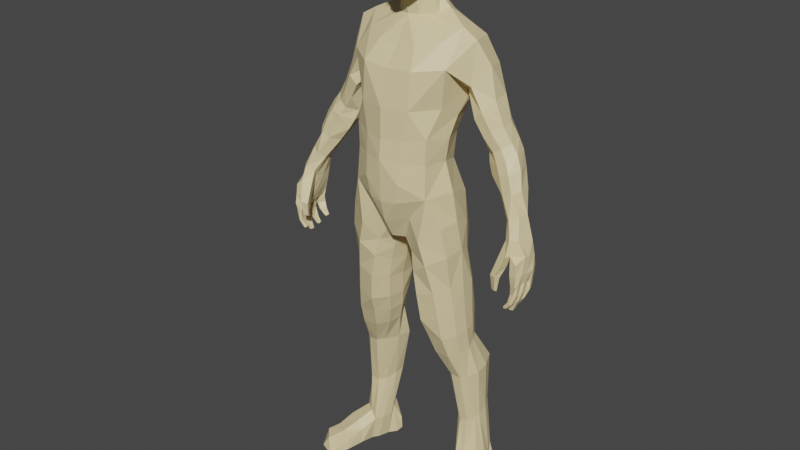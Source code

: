 # Source: human.blend  (saved by Blender 3.3.6; exported with 4.5.12 LTS)
import bpy
from mathutils import Matrix  # noqa: F401  (used for matrix-valued properties, if any)

bpy.ops.wm.read_factory_settings(use_empty=True)
scene = bpy.context.scene
scene.name = 'Scene'

# ---- collections
col_collection = bpy.data.collections.new('Collection'); scene.collection.children.link(col_collection)

# ---- materials (node trees are filled in below, after node groups)
mat_material_001 = bpy.data.materials.new('Material.001')
mat_material_001.use_transparent_shadow = False

# ---- material node trees
mat_material_001.use_nodes = True; mat_material_001.node_tree.nodes.clear()
_N = mat_material_001.node_tree.nodes; _L = mat_material_001.node_tree.links
n0 = _N.new('ShaderNodeBsdfPrincipled'); n0.name = 'Principled BSDF'; n0.location = (10, 300)
n0.distribution = 'GGX'
n0.subsurface_method = 'RANDOM_WALK_SKIN'
n0.inputs[0].default_value = (0.8, 0.6593, 0.3689, 1.0)
n0.inputs[3].default_value = 1.45
n0.inputs[27].default_value = (0.0, 0.0, 0.0, 1.0)
n0.inputs[28].default_value = 1.0
n1 = _N.new('ShaderNodeOutputMaterial'); n1.name = 'Material Output'; n1.location = (300, 300)
_L.new(n0.outputs[0], n1.inputs[0])
n1.is_active_output = True

# ---- world
world_world = bpy.data.worlds.new('World'); scene.world = world_world
world_world.use_nodes = True; world_world.node_tree.nodes.clear()
_N = world_world.node_tree.nodes; _L = world_world.node_tree.links
n0 = _N.new('ShaderNodeOutputWorld'); n0.name = 'World Output'; n0.location = (300, 300)
n1 = _N.new('ShaderNodeBackground'); n1.name = 'Background'; n1.location = (10, 300)
n1.inputs[0].default_value = (0.05088, 0.05088, 0.05088, 1.0)
_L.new(n1.outputs[0], n0.inputs[0])
n0.is_active_output = True
world_world.color = (0.05088, 0.05088, 0.05088)
world_world.use_sun_shadow = False
world_world.sun_shadow_jitter_overblur = 0.0

# ---- meshes
me_uploads_files_217051_man_6_foot_tall = bpy.data.meshes.new('uploads_files_217051_man+6+foot+tall')
me_uploads_files_217051_man_6_foot_tall.from_pydata([(0.005614, 131.0, 18.76), (0.005592, 121.8, 18.87), (0.007343, 102.3, 18.95), (0.001603, 89.31, 13.65), (0.005548, 95.1, -7.953), (0.004728, 121.6, -4.34), (0.005459, 129.4, -6.215), (0.003132, 153.5, -7.154), (0.004151, 158.4, -5.342), (0.002955, 167.2, -5.396), (0.002135, 172.3, -6.979), (0.001159, 179.1, -6.44), (0.008894, 180.6, 10.67), (0.005747, 162.9, 13.26), (0.006213, 159.3, 7.602), (0.005725, 155.0, 7.012), (0.004196, 144.9, -9.488), (0.005614, 141.7, 15.9), (0.001758, 182.8, 6.225), (-0.02021, 87.96, -6.712), (0.007697, 136.7, -8.376), (0.007653, 174.4, 13.26), (0.006057, 170.9, 13.89), (0.005681, 167.1, 14.11), (0.002223, 101.2, -6.725), (0.005548, 146.9, 11.84), (0.03844, 89.27, 0.01333), (0.00424, 95.49, 17.13), (0.006323, 109.3, 19.23), (0.006589, 113.3, -3.826), (8.905, 71.91, 13.32), (10.91, 56.79, 9.879), (8.064, 58.59, -3.011), (5.072, 70.21, -2.539), (18.65, 40.86, 3.334), (16.32, 57.35, 10.21), (20.32, 59.08, 2.782), (22.52, 42.42, -1.011), (9.552, 42.08, -6.104), (15.53, 41.16, 3.677), (20.22, 43.83, -10.04), (18.24, 59.79, -3.811), (13.59, 59.35, -5.383), (14.69, 43.32, -10.41), (20.63, 27.97, -9.287), (17.21, 26.14, -9.987), (22.12, 25.43, -2.949), (22.56, 10.18, -9.232), (18.66, 11.01, -9.306), (28.17, 1.412, 15.06), (25.3, 2.984, 10.17), (29.71, 2.226, 7.511), (31.43, 1.502, 11.22), (24.11, -1.705, 18.53), (21.31, -1.515, 13.1), (21.41, 1.879, 12.05), (22.99, 0.5052, 15.58), (32.33, -1.761, 11.83), (30.11, -1.652, 7.435), (25.42, -1.768, 11.23), (29.68, -1.783, 16.19), (18.0, 3.946, -10.57), (23.14, 4.493, -10.37), (17.52, 0.1759, -11.85), (22.79, -0.02595, -11.77), (2.58, 167.0, -4.892), (2.871, 158.7, -4.68), (2.901, 159.5, 6.46), (2.989, 163.7, 11.7), (4.657, 166.5, -3.162), (5.07, 159.4, -2.644), (5.266, 159.7, 2.221), (6.455, 165.8, 2.976), (3.671, 171.9, -5.898), (3.16, 167.6, 13.18), (3.084, 171.1, 13.38), (6.398, 171.6, -3.009), (7.478, 170.6, 4.158), (3.959, 178.7, -5.616), (3.144, 174.6, 12.45), (6.602, 177.2, -3.297), (6.847, 177.5, 5.6), (4.342, 181.5, 6.094), (27.19, 125.4, 3.672), (32.11, 118.4, 3.573), (29.36, 116.9, 3.851), (24.57, 123.6, 3.687), (25.28, 116.7, -3.897), (30.76, 108.8, -1.668), (32.91, 110.4, -3.02), (26.82, 118.7, -6.419), (29.27, 119.6, -7.093), (34.14, 110.4, -2.779), (36.9, 110.6, -1.056), (32.8, 120.2, -4.12), (35.62, 110.1, 5.464), (32.72, 109.1, 5.353), (25.39, 115.6, 1.507), (30.31, 108.2, 2.716), (35.45, 103.6, 0.2793), (35.49, 100.8, 2.657), (37.5, 104.5, 0.2469), (35.89, 104.4, -0.08417), (36.45, 103.4, 7.335), (38.98, 104.6, 5.867), (34.7, 101.9, 5.398), (37.61, 111.0, 3.253), (39.56, 104.6, 2.664), (34.19, 120.1, 0.8655), (3.547, 179.8, 10.09), (6.774, 170.6, 9.017), (5.981, 175.5, 8.935), (5.248, 165.7, 8.238), (4.318, 159.7, 4.383), (22.76, 123.6, -0.01108), (14.43, 73.8, 12.5), (14.51, 3.538, -7.984), (14.31, -0.906, -8.05), (16.43, 9.158, -5.956), (13.11, 25.85, -6.968), (10.8, 71.63, -5.808), (21.72, 128.6, 4.374), (24.22, 131.2, 4.663), (20.64, 130.1, -0.2397), (29.23, 127.3, 1.041), (26.26, 134.3, 1.02), (26.7, 127.1, -6.639), (29.08, 127.5, -3.07), (25.93, 134.9, -4.307), (5.098, 128.9, -7.031), (5.125, 120.9, -4.73), (16.4, 133.5, -2.294), (12.71, 128.7, -5.007), (15.12, 128.1, 3.033), (16.59, 133.8, -0.07915), (19.31, 129.7, -3.821), (21.66, 123.9, -4.587), (23.48, 125.8, -7.528), (19.87, 131.9, -7.34), (23.4, 133.9, -7.295), (12.06, 136.6, -8.542), (16.27, 135.7, -5.762), (5.366, 136.7, -9.477), (4.738, 168.1, 11.48), (5.163, 171.1, 12.05), (5.287, 173.6, 11.68), (19.79, 23.55, 0.5213), (17.3, 22.8, 0.8755), (19.41, 9.684, 1.619), (23.11, 9.448, -0.4661), (16.99, 7.47, 2.694), (21.97, -0.7946, -8.397), (25.89, -0.06707, -1.142), (27.03, 5.68, 3.026), (22.49, 6.289, 5.461), (19.22, -0.8289, 6.989), (18.43, -0.8986, 2.586), (19.63, 4.186, 6.842), (18.02, -0.9571, -9.062), (22.13, -1.204, 2.215), (28.01, -0.827, 3.217), (23.51, -1.363, 6.386), (14.03, -0.8385, -5.737), (35.65, 84.03, 13.01), (36.01, 93.85, 10.59), (38.99, 94.62, 11.91), (36.95, 84.18, 13.74), (36.75, 90.16, 9.77), (35.96, 83.47, 12.19), (37.25, 83.69, 12.83), (38.27, 90.57, 10.11), (40.61, 85.88, 0.5597), (40.11, 84.03, 0.8416), (41.2, 83.46, 0.8383), (41.64, 85.66, 0.6985), (41.62, 82.75, 11.24), (42.35, 85.83, 11.68), (42.82, 86.59, 10.44), (42.52, 82.97, 10.91), (36.56, 97.8, 8.372), (38.8, 99.09, 10.02), (39.99, 88.74, 10.91), (39.72, 94.56, 10.57), (41.92, 92.53, 11.06), (42.2, 88.76, 11.28), (40.57, 83.06, 10.99), (40.3, 85.43, 10.64), (40.77, 80.18, 11.57), (41.43, 79.98, 11.31), (41.61, 82.57, 9.356), (41.25, 79.84, 9.948), (41.62, 80.14, 10.33), (42.58, 82.71, 9.767), (41.2, 82.52, 9.22), (40.08, 80.31, 11.3), (40.41, 80.06, 9.724), (39.99, 78.23, 10.39), (39.69, 78.18, 11.3), (39.34, 78.21, 10.11), (38.76, 78.34, 9.96), (38.48, 78.38, 10.96), (38.89, 78.14, 11.47), (41.15, 81.83, 6.66), (41.33, 81.99, 8.282), (40.57, 79.79, 8.806), (40.05, 79.57, 7.306), (41.88, 80.2, 8.617), (41.99, 80.36, 7.035), (40.23, 76.66, 7.468), (40.28, 76.54, 8.513), (41.23, 79.99, 6.656), (39.26, 76.44, 7.377), (38.69, 76.62, 7.513), (38.72, 76.49, 8.59), (41.57, 80.05, 9.102), (39.49, 76.37, 8.636), (41.76, 82.36, 6.039), (41.84, 83.03, 3.544), (40.85, 79.39, 3.977), (41.58, 79.75, 4.43), (42.83, 83.18, 3.799), (43.3, 83.14, 5.227), (41.82, 79.87, 5.486), (39.95, 77.36, 4.234), (40.04, 77.33, 5.119), (39.16, 77.37, 4.068), (38.57, 77.56, 4.32), (39.71, 79.28, 4.253), (40.18, 79.31, 5.663), (38.62, 77.28, 5.323), (41.07, 79.21, 5.76), (39.34, 77.28, 5.451), (41.15, 82.22, 3.808), (39.48, 81.39, 1.107), (40.4, 81.27, 1.293), (40.73, 81.52, 2.322), (38.91, 79.4, 1.169), (39.28, 79.34, 2.156), (38.05, 79.33, 1.181), (37.58, 79.53, 1.453), (38.54, 81.58, 1.504), (39.93, 81.12, 2.855), (38.02, 79.17, 2.488), (40.45, 81.3, 2.856), (38.75, 79.33, 2.484), (39.45, 83.53, 1.041), (40.97, 83.0, 2.742), (41.81, 82.37, 5.535), (40.79, 82.33, 5.574), (39.95, 89.31, 0.0705), (41.84, 88.87, 0.7032), (42.98, 89.38, 9.259), (37.98, 98.8, 1.396), (38.51, 94.25, 0.4779), (41.03, 93.83, 0.7462), (39.77, 98.6, 1.284), (42.76, 94.18, 7.499), (40.67, 98.85, 8.199), (42.88, 93.52, 5.799), (42.16, 97.72, 3.405), (37.31, 95.52, 7.205), (38.41, 92.01, 8.808), (36.93, 97.13, 1.064), (36.96, 94.89, 4.1), (37.41, 93.85, 6.448), (42.26, 85.97, 2.145), (41.52, 83.73, 2.413), (41.42, 83.71, 2.866), (41.73, 84.53, 2.865), (42.35, 85.57, 2.704), (42.93, 85.72, 3.364), (42.66, 88.93, 2.263), (42.78, 86.46, 8.703), (41.96, 82.5, 8.634), (43.24, 89.24, 7.423), (42.99, 86.24, 7.461), (41.99, 86.33, 8.08), (42.66, 82.85, 6.669), (42.28, 84.81, 5.426), (43.13, 85.75, 4.729), (42.72, 85.8, 5.177), (42.89, 86.18, 5.88), (43.66, 89.18, 4.517), (42.63, 82.92, 8.1), (40.52, 84.8, 8.65), (41.04, 84.63, 8.484), (41.19, 86.08, 7.918), (41.49, 85.8, 8.145), (42.02, 84.86, 8.212), (41.9, 84.66, 5.905), (42.15, 85.2, 5.469), (40.84, 84.29, 6.261), (40.64, 84.71, 7.687), (41.11, 84.55, 5.417), (39.35, 86.74, 7.692), (39.39, 85.86, 1.388), (40.76, 84.51, 2.806), (38.99, 88.18, 1.009), (37.7, 92.37, 1.365), (41.71, 84.74, 2.951), (42.12, 84.65, 3.073), (41.21, 84.76, 3.12), (40.79, 84.31, 5.033), (41.05, 84.53, 2.993), (39.62, 86.23, 5.31), (39.38, 87.03, 2.949), (38.45, 88.96, 4.87), (38.09, 90.11, 6.126), (38.03, 90.74, 3.246), (38.26, 90.68, 7.995), (42.72, 93.06, 2.799), (6.796, 155.4, 1.78), (5.63, 155.0, 3.714), (7.586, 155.5, -4.381), (4.095, 154.1, -6.566), (3.112, 155.2, 6.062), (43.01, 91.57, 4.425), (14.12, 131.2, 9.43), (16.56, 135.6, 0.7443), (5.466, 145.4, -10.11), (18.14, 139.5, -8.02), (12.57, 145.9, -9.08), (20.51, 137.9, 4.782), (24.06, 143.6, 0.4739), (22.53, 142.8, -5.439), (8.141, 142.3, 15.94), (8.101, 131.0, 16.81), (15.93, 143.1, 10.46), (20.34, 150.4, 2.313), (18.07, 150.0, -5.197), (15.63, 153.1, 2.157), (12.68, 149.7, 7.941), (14.62, 152.6, -3.686), (10.87, 120.7, -2.277), (3.564, 76.87, -3.068), (7.591, 79.46, 13.27), (12.74, 83.15, 14.31), (8.952, 79.78, -5.719), (1.477, 84.66, -4.169), (2.962, 88.46, -8.049), (16.22, 73.39, -4.795), (2.834, 81.68, -3.376), (6.737, 85.18, -6.613), (3.698, 89.41, 12.07), (6.211, 85.55, 12.46), (4.357, 102.6, 18.18), (6.678, 97.08, 14.14), (10.7, 90.6, 15.15), (5.3, 112.6, -4.215), (6.189, 122.0, 17.37), (5.712, 109.0, 18.58), (14.22, 82.2, -4.757), (18.62, 87.11, 4.339), (16.4, 95.26, 11.8), (14.63, 121.9, 6.143), (12.42, 122.8, 13.99), (12.69, 104.7, 14.49), (10.86, 112.6, -1.034), (7.808, 95.38, -9.731), (13.0, 89.34, -6.567), (4.405, 101.1, -8.397), (16.45, 105.7, 6.377), (17.3, 96.39, 5.248), (13.81, 114.8, 6.63), (12.16, 114.9, 14.02), (6.232, 115.6, 17.62), (0.005703, 115.6, 19.5), (16.18, 93.64, -1.197), (13.48, 101.9, -3.742), (0.003309, 106.2, -4.717), (5.805, 105.9, -6.066), (17.97, 86.3, 10.7), (19.33, 75.93, 4.133), (17.07, 84.84, -0.5212), (20.42, 52.21, 1.498), (17.25, 49.99, 7.661), (12.13, 50.35, 7.615), (9.626, 52.97, -3.486), (14.47, 53.99, -5.865), (18.5, 54.31, -3.843), (19.88, 65.67, 3.395), (17.87, 64.47, -4.149), (12.79, 63.56, -5.522), (6.998, 63.11, -2.993), (9.853, 63.09, 12.38), (15.54, 64.51, 11.31), (31.89, 123.1, 0.6024), (29.82, 121.4, 2.779), (27.45, 119.8, 3.046), (24.33, 118.7, 0.435), (23.76, 119.8, -4.353), (25.28, 121.9, -6.95), (28.27, 122.7, -7.134), (31.21, 123.4, -3.991), (36.07, 116.3, 1.721), (33.94, 115.0, 4.632), (30.92, 113.9, 4.629), (26.99, 112.6, 2.328), (27.46, 113.6, -3.432), (29.29, 115.4, -5.508), (31.09, 115.8, -5.343), (34.5, 116.1, -3.171), (37.25, 88.8, 14.32), (35.25, 88.53, 13.4), (36.3, 87.24, 11.4), (37.76, 87.95, 12.49), (18.07, 75.23, 8.69), (18.84, 65.45, 7.588), (19.3, 58.32, 6.657), (19.52, 50.81, 4.672), (20.42, 41.39, 2.06), (21.53, 24.34, -1.616), (22.27, 27.02, -5.985), (22.25, 43.14, -5.456), (19.77, 53.42, -1.46), (19.94, 59.63, -0.7484), (19.69, 65.37, -0.5193), (19.02, 74.9, -0.7232), (-0.05372, 87.4, 8.76), (2.557, 85.97, 8.71), (3.543, 82.32, 8.764), (4.711, 77.46, 8.562), (5.698, 70.88, 8.541), (6.342, 62.9, 7.707), (7.325, 57.14, 6.065), (9.213, 50.88, 4.392), (13.29, 41.62, 1.91), (15.15, 23.61, -1.084), (15.28, 7.891, 0.2106), (16.99, -0.8456, 0.5877), (20.81, -0.6815, -1.111), (24.57, 0.2902, -3.959), (24.02, 9.54, -4.006), (0.09708, 87.56, 4.075), (1.82, 86.88, 3.89), (2.217, 81.23, 3.603), (3.236, 76.59, 3.331), (4.76, 70.37, 3.213), (5.294, 62.9, 2.335), (6.147, 57.7, 1.501), (7.945, 51.64, 0.6293), (10.52, 41.93, -1.888), (13.55, 24.94, -3.905), (14.52, 7.988, -2.425), (15.94, -0.7744, -2.706), (19.71, -1.159, -4.053), (23.01, -0.3162, -6.329), (23.34, 9.312, -7.028), (0.00373, 148.9, -8.931), (6.185, 148.0, 11.65), (10.74, 150.4, -7.189), (4.837, 149.5, -8.664), (8.55, 156.6, -1.183), (-0.000614, 182.5, 0.291), (4.096, 180.8, 0.3405), (7.277, 178.0, 1.864), (7.358, 171.0, -0.02756), (5.9, 165.9, -0.5797), (5.622, 159.5, -0.2293), (5.287, 162.4, 6.55), (3.358, 160.7, 10.67), (0.006456, 160.3, 12.44), (0.004329, 162.8, -4.857), (2.204, 162.8, -4.284), (4.32, 162.7, -2.536), (5.294, 162.5, -0.3591), (5.775, 162.6, 2.602), (-9.842, 63.09, 12.38), (-8.89, 71.91, 13.32), (-5.683, 70.88, 8.539), (-6.324, 62.9, 7.697), (-20.41, 41.4, 2.056), (-22.5, 42.43, -1.012), (-20.4, 52.22, 1.495), (-19.51, 50.82, 4.661), (-15.52, 41.16, 3.676), (-12.12, 50.35, 7.613), (-9.196, 50.88, 4.38), (-13.27, 41.62, 1.908), (-31.42, 1.501, 11.22), (-29.7, 2.223, 7.518), (-25.3, 2.986, 10.15), (-28.16, 1.407, 15.05), (-24.1, -1.711, 18.51), (-22.98, 0.5051, 15.58), (-21.41, 1.879, 12.05), (-21.28, -1.523, 13.07), (-30.16, -1.617, 7.481), (-32.31, -1.725, 11.85), (-29.67, -1.781, 16.19), (-25.38, -1.767, 11.22), (-23.12, 4.497, -10.35), (-22.78, -0.0322, -11.79), (-17.52, 0.1743, -11.86), (-17.99, 3.946, -10.57), (-2.194, 162.8, -4.282), (-2.862, 158.7, -4.656), (-2.887, 159.5, 6.488), (-3.358, 160.8, 10.74), (-3.664, 172.0, -5.799), (-2.581, 167.1, -4.649), (-3.191, 167.6, 13.38), (-3.065, 171.1, 13.49), (-3.949, 178.7, -5.49), (-3.115, 174.7, 12.76), (-6.573, 177.3, -3.0), (-7.277, 178.1, 1.958), (-7.366, 171.1, 0.04904), (-6.449, 171.6, -2.807), (-4.133, 180.9, 0.5844), (-29.83, 121.4, 2.847), (-27.51, 119.8, 3.23), (-29.38, 117.1, 4.273), (-32.24, 118.4, 3.953), (-27.43, 113.9, -2.921), (-29.24, 115.6, -5.015), (-33.06, 110.5, -2.689), (-30.86, 108.9, -1.286), (-31.27, 115.8, -5.03), (-34.54, 116.3, -2.686), (-36.9, 110.7, -0.7654), (-34.13, 110.5, -2.667), (-33.93, 115.0, 4.63), (-30.91, 114.0, 4.628), (-32.67, 109.1, 5.347), (-35.58, 110.1, 5.46), (-26.97, 112.6, 2.332), (-30.26, 108.2, 2.705), (-35.43, 103.6, 0.2923), (-35.36, 100.9, 2.608), (-37.49, 104.5, 0.2457), (-35.88, 104.4, -0.08536), (-36.2, 103.5, 7.211), (-38.82, 104.6, 5.801), (-34.49, 102.0, 5.292), (-39.5, 104.6, 2.64), (-37.58, 111.0, 3.259), (-36.06, 116.3, 1.727), (-3.533, 179.8, 10.09), (-4.333, 181.5, 6.093), (-7.465, 170.6, 4.158), (-6.834, 177.5, 5.6), (-5.968, 175.5, 8.934), (-6.76, 170.6, 9.016), (-24.32, 118.7, 0.436), (-25.39, 115.6, 1.514), (-15.53, 64.51, 11.3), (-14.42, 73.8, 12.5), (-18.64, 40.86, 3.331), (-17.25, 50.0, 7.645), (-14.5, 3.538, -7.983), (-14.31, -0.8989, -8.057), (-18.65, 11.01, -9.298), (-16.42, 9.161, -5.957), (-17.19, 26.16, -9.953), (-13.1, 25.85, -6.969), (-14.67, 43.32, -10.41), (-9.539, 42.08, -6.105), (-9.614, 52.97, -3.486), (-14.46, 54.01, -5.831), (-10.78, 71.65, -5.777), (-12.78, 63.56, -5.523), (-6.986, 63.11, -2.994), (-5.059, 70.21, -2.542), (-21.71, 128.6, 4.378), (-24.56, 123.6, 3.686), (-27.18, 125.4, 3.671), (-24.2, 131.2, 4.663), (-20.62, 130.1, -0.2451), (-22.74, 123.6, -0.0182), (-31.87, 123.1, 0.6011), (-34.17, 120.1, 0.8676), (-29.22, 127.3, 1.042), (-26.25, 134.3, 1.059), (-28.25, 122.7, -7.112), (-31.19, 123.4, -3.992), (-32.8, 120.2, -4.118), (-29.26, 119.6, -7.093), (-29.08, 127.5, -3.055), (-25.92, 134.9, -4.306), (-5.086, 128.9, -7.032), (-5.114, 120.9, -4.73), (-16.41, 133.5, -2.263), (-16.58, 133.8, -0.0865), (-15.11, 128.1, 3.032), (-12.7, 128.7, -5.006), (-19.29, 129.7, -3.822), (-21.65, 123.9, -4.588), (-23.74, 119.8, -4.353), (-25.27, 121.9, -6.951), (-26.8, 118.7, -6.415), (-25.27, 116.7, -3.898), (-23.47, 125.8, -7.529), (-19.86, 131.9, -7.342), (-26.69, 127.1, -6.636), (-23.39, 133.9, -7.297), (-12.05, 136.6, -8.541), (-16.26, 135.7, -5.748), (-5.353, 136.7, -9.477), (-2.977, 163.7, 11.7), (-5.235, 165.7, 8.237), (-5.152, 171.1, 12.05), (-4.726, 168.1, 11.48), (-5.274, 173.6, 11.68), (-17.29, 22.8, 0.8755), (-15.14, 23.6, -1.084), (-17.27, 7.405, 3.018), (-15.53, 7.842, 0.5291), (-19.53, -0.8175, 7.216), (-19.92, 4.161, 7.177), (-18.7, -0.9788, 2.968), (-24.88, 0.2365, -3.568), (-26.17, -0.09533, -0.8283), (-22.37, -1.259, 2.535), (-20.73, -0.1831, -0.1744), (-26.9, 6.076, 3.999), (-22.14, 6.712, 6.553), (-28.12, -0.53, 4.18), (-24.03, -1.765, 6.571), (-22.59, -1.085, -8.191), (-18.48, -1.216, -8.874), (-14.52, -1.221, -5.566), (-20.16, 23.5, 0.9693), (-19.74, 9.648, 2.009), (-17.24, -0.8618, 1.007), (-35.64, 84.03, 13.01), (-36.94, 84.18, 13.74), (-37.23, 88.8, 14.32), (-35.23, 88.53, 13.4), (-36.28, 87.24, 11.4), (-37.75, 87.95, 12.49), (-37.24, 83.69, 12.83), (-35.95, 83.47, 12.19), (-40.59, 85.88, 0.5597), (-41.63, 85.66, 0.6985), (-41.19, 83.46, 0.8383), (-40.1, 84.03, 0.8416), (-41.6, 82.75, 11.24), (-42.5, 82.97, 10.91), (-42.8, 86.59, 10.44), (-42.33, 85.83, 11.68), (-38.97, 94.62, 11.91), (-38.79, 99.09, 10.02), (-36.55, 97.8, 8.372), (-35.99, 93.85, 10.59), (-39.97, 88.74, 10.91), (-42.18, 88.76, 11.28), (-41.91, 92.53, 11.06), (-39.71, 94.56, 10.57), (-40.55, 83.06, 10.99), (-40.28, 85.43, 10.64), (-40.76, 80.18, 11.57), (-41.42, 79.98, 11.31), (-41.6, 82.57, 9.356), (-42.57, 82.71, 9.767), (-41.61, 80.14, 10.33), (-41.23, 79.84, 9.948), (-41.19, 82.52, 9.22), (-40.39, 80.06, 9.724), (-40.07, 80.31, 11.3), (-39.68, 78.18, 11.3), (-39.98, 78.23, 10.39), (-39.33, 78.21, 10.11), (-38.74, 78.34, 9.96), (-38.47, 78.38, 10.96), (-38.88, 78.14, 11.47), (-41.13, 81.83, 6.66), (-40.04, 79.57, 7.306), (-40.56, 79.79, 8.806), (-41.31, 81.99, 8.282), (-41.87, 80.2, 8.617), (-40.26, 76.54, 8.513), (-40.22, 76.66, 7.468), (-41.98, 80.36, 7.035), (-41.21, 79.99, 6.656), (-39.25, 76.44, 7.377), (-38.68, 76.62, 7.513), (-38.7, 76.49, 8.59), (-41.56, 80.05, 9.102), (-39.48, 76.37, 8.636), (-41.75, 82.36, 6.039), (-41.83, 83.03, 3.544), (-42.81, 83.18, 3.799), (-41.56, 79.75, 4.43), (-40.83, 79.39, 3.977), (-43.29, 83.14, 5.227), (-41.8, 79.87, 5.486), (-40.03, 77.33, 5.119), (-39.93, 77.36, 4.234), (-39.15, 77.37, 4.068), (-38.56, 77.56, 4.32), (-38.6, 77.28, 5.323), (-40.17, 79.31, 5.663), (-39.7, 79.28, 4.253), (-41.05, 79.21, 5.76), (-39.33, 77.28, 5.451), (-41.14, 82.22, 3.808), (-40.39, 81.27, 1.293), (-39.47, 81.39, 1.107), (-40.71, 81.52, 2.322), (-39.26, 79.34, 2.156), (-38.89, 79.4, 1.169), (-38.03, 79.33, 1.181), (-37.56, 79.53, 1.453), (-38.0, 79.17, 2.488), (-39.92, 81.12, 2.855), (-38.53, 81.58, 1.504), (-40.44, 81.3, 2.856), (-38.73, 79.33, 2.484), (-39.44, 83.53, 1.041), (-40.95, 83.0, 2.742), (-41.79, 82.37, 5.535), (-40.77, 82.33, 5.574), (-39.93, 89.31, 0.0705), (-41.83, 88.87, 0.7032), (-42.97, 89.38, 9.259), (-37.96, 98.8, 1.396), (-39.76, 98.6, 1.284), (-41.01, 93.83, 0.7462), (-38.49, 94.25, 0.4779), (-42.75, 94.18, 7.499), (-40.66, 98.85, 8.199), (-42.87, 93.52, 5.799), (-42.15, 97.72, 3.405), (-37.29, 95.52, 7.205), (-36.74, 90.16, 9.77), (-38.26, 90.57, 10.11), (-38.39, 92.01, 8.808), (-36.92, 97.13, 1.064), (-36.95, 94.89, 4.1), (-37.4, 93.85, 6.448), (-42.25, 85.97, 2.145), (-41.51, 83.73, 2.413), (-41.4, 83.71, 2.866), (-41.71, 84.53, 2.865), (-42.33, 85.57, 2.704), (-42.64, 88.93, 2.263), (-42.92, 85.72, 3.364), (-42.77, 86.46, 8.703), (-41.95, 82.5, 8.634), (-43.23, 89.24, 7.423), (-41.97, 86.33, 8.08), (-42.98, 86.24, 7.461), (-42.64, 82.85, 6.669), (-42.27, 84.81, 5.426), (-43.12, 85.75, 4.729), (-42.71, 85.8, 5.177), (-43.64, 89.18, 4.517), (-42.88, 86.18, 5.88), (-42.61, 82.92, 8.1), (-40.51, 84.8, 8.65), (-41.03, 84.63, 8.484), (-41.17, 86.08, 7.918), (-41.47, 85.8, 8.145), (-42.01, 84.86, 8.212), (-41.89, 84.66, 5.905), (-42.13, 85.2, 5.469), (-40.62, 84.71, 7.687), (-40.82, 84.29, 6.261), (-41.09, 84.55, 5.417), (-39.33, 86.74, 7.692), (-39.37, 85.86, 1.388), (-40.74, 84.51, 2.806), (-38.97, 88.18, 1.009), (-37.68, 92.37, 1.365), (-41.7, 84.74, 2.951), (-42.11, 84.65, 3.073), (-41.2, 84.76, 3.12), (-40.78, 84.31, 5.033), (-41.04, 84.53, 2.993), (-39.6, 86.23, 5.31), (-39.37, 87.03, 2.949), (-38.08, 90.11, 6.126), (-38.44, 88.96, 4.87), (-38.02, 90.74, 3.246), (-38.25, 90.68, 7.995), (-42.7, 93.06, 2.799), (-4.086, 154.1, -6.566), (-3.1, 155.2, 6.061), (-43.0, 91.57, 4.425), (-16.55, 135.6, 0.7372), (-14.11, 131.2, 9.428), (-5.458, 145.4, -10.11), (-4.83, 149.5, -8.663), (-12.56, 145.9, -9.079), (-18.13, 139.5, -8.02), (-20.5, 137.9, 4.78), (-24.04, 143.6, 0.4747), (-22.52, 142.8, -5.438), (-8.089, 131.0, 16.81), (-8.129, 142.3, 15.94), (-15.92, 143.1, 10.46), (-6.174, 148.0, 11.65), (-20.33, 150.4, 2.312), (-18.06, 150.0, -5.196), (-12.67, 149.7, 7.94), (-5.618, 155.0, 3.713), (-4.305, 159.7, 4.381), (-5.274, 162.4, 6.549), (-4.644, 166.5, -3.16), (-10.86, 120.7, -2.275), (-7.555, 79.47, 13.25), (-4.695, 77.46, 8.554), (-12.68, 83.15, 14.32), (-8.948, 79.78, -5.719), (-3.549, 76.87, -3.067), (-2.954, 88.45, -8.051), (-1.419, 84.71, -4.13), (-16.21, 73.39, -4.795), (-17.86, 64.47, -4.147), (-6.752, 85.18, -6.608), (-2.82, 81.68, -3.376), (-3.703, 89.4, 12.07), (-2.604, 85.88, 8.752), (-6.198, 85.55, 12.46), (-3.532, 82.3, 8.761), (-6.666, 97.08, 14.14), (-4.341, 102.6, 18.18), (-10.65, 90.6, 15.14), (-5.289, 112.6, -4.215), (-6.178, 122.0, 17.37), (-5.699, 109.0, 18.58), (-6.22, 115.6, 17.62), (-14.21, 82.2, -4.756), (-18.06, 75.23, 8.681), (-19.31, 75.93, 4.132), (-18.6, 87.12, 4.342), (-17.95, 86.39, 10.72), (-14.62, 121.9, 6.143), (-12.41, 122.8, 13.99), (-12.68, 104.7, 14.49), (-12.14, 114.9, 14.02), (-16.39, 95.26, 11.8), (-10.84, 112.6, -1.032), (-7.802, 95.38, -9.731), (-4.4, 101.1, -8.4), (-5.796, 105.9, -6.066), (-13.0, 89.34, -6.563), (-16.17, 93.64, -1.196), (-17.29, 96.39, 5.247), (-17.05, 84.84, -0.5198), (-13.8, 114.8, 6.63), (-16.44, 105.7, 6.377), (-13.46, 101.9, -3.741), (-18.84, 65.45, 7.579), (-19.87, 65.68, 3.385), (-19.68, 65.37, -0.5183), (-19.0, 74.9, -0.7221), (-20.31, 59.09, 2.776), (-19.31, 58.35, 6.617), (-16.34, 57.37, 10.18), (-10.91, 56.79, 9.882), (-7.308, 57.14, 6.054), (-8.051, 58.59, -3.011), (-13.58, 59.35, -5.384), (-18.23, 59.79, -3.81), (-18.48, 54.31, -3.841), (-19.76, 53.42, -1.459), (-19.93, 59.63, -0.7474), (-1.349, 84.4, 3.903), (-2.207, 81.2, 3.585), (-3.221, 76.59, 3.323), (-4.746, 70.37, 3.209), (-5.28, 62.9, 2.334), (-6.133, 57.7, 1.499), (-7.933, 51.63, 0.6271), (-10.51, 41.93, -1.89), (-13.54, 24.94, -3.905), (-14.51, 7.985, -2.422), (-15.93, -0.7747, -2.711), (-19.75, -1.168, -4.089), (-23.04, -0.3019, -6.343), (-23.08, 9.515, -0.5834), (-21.52, 24.35, -1.621), (-20.2, 43.83, -10.03), (-22.23, 43.14, -5.453), (-20.62, 27.97, -9.285), (-22.1, 25.44, -2.948), (-22.26, 27.03, -5.983), (-22.54, 10.18, -9.211), (-24.01, 9.543, -4.027), (-23.33, 9.331, -7.015), (-15.62, 153.1, 2.157), (-6.784, 155.4, 1.779), (-4.308, 162.7, -2.535), (-5.059, 159.4, -2.642), (-5.887, 165.9, -0.5793), (-6.441, 165.8, 2.976), (-5.281, 162.5, -0.3587), (-5.609, 159.5, -0.2289), (-5.253, 159.7, 2.22), (-5.762, 162.6, 2.601), (-8.538, 156.6, -1.183), (-7.574, 155.5, -4.38), (-14.61, 152.6, -3.685), (-10.73, 150.4, -7.189)], [], [(384, 30, 422, 423), (410, 37, 374, 409), (39, 376, 425, 426), (52, 51, 50, 49), (53, 56, 55, 54), (58, 57, 60, 59), (52, 57, 58, 51), (57, 52, 49, 60), (62, 64, 63, 61), (463, 66, 8, 462), (67, 460, 461, 14), (73, 65, 9, 10), (74, 75, 22, 23), (78, 73, 10, 11), (75, 79, 21, 22), (80, 455, 456, 76), (454, 78, 11, 453), (387, 388, 85, 84), (398, 399, 89, 88), (400, 401, 93, 92), (395, 396, 96, 95), (397, 398, 88, 98), (99, 100, 88, 89), (101, 102, 92, 93), (103, 104, 95, 96), (100, 105, 98, 88), (399, 400, 92, 89), (102, 99, 89, 92), (95, 104, 107, 106), (394, 395, 95, 106), (109, 82, 18, 12), (77, 81, 111, 110), (401, 394, 106, 93), (107, 101, 93, 106), (98, 105, 103, 96), (96, 396, 397, 98), (85, 388, 389, 97), (385, 115, 30, 384), (39, 34, 375, 376), (56, 49, 50, 55), (53, 60, 49, 56), (59, 60, 53, 54), (116, 61, 63, 117), (48, 61, 116, 118), (45, 48, 118, 119), (43, 45, 119, 38), (43, 38, 377, 378), (120, 382, 383, 33), (121, 86, 83, 122), (123, 114, 86, 121), (386, 387, 84, 108), (122, 83, 124, 125), (392, 393, 94, 91), (393, 386, 108, 94), (124, 127, 128, 125), (129, 130, 5, 6), (131, 134, 133, 132), (135, 136, 114, 123), (390, 391, 90, 87), (389, 390, 87, 97), (137, 136, 135, 138), (391, 392, 91, 90), (126, 137, 138, 139), (128, 127, 126, 139), (140, 141, 131, 132), (142, 129, 6, 20), (13, 68, 74, 23), (112, 110, 144, 143), (21, 79, 109, 12), (110, 111, 145, 144), (147, 39, 426, 427), (150, 147, 427, 428), (155, 157, 150, 156), (431, 152, 159, 430), (51, 153, 154, 50), (54, 55, 157, 155), (160, 58, 59, 161), (51, 58, 160, 153), (64, 151, 158, 63), (117, 162, 118, 116), (147, 146, 34, 39), (147, 150, 148, 146), (150, 157, 154, 148), (157, 55, 50, 154), (155, 161, 59, 54), (159, 156, 429, 430), (63, 158, 162, 117), (156, 150, 428, 429), (152, 160, 161, 159), (156, 159, 161, 155), (163, 166, 402, 403), (404, 405, 169, 168), (166, 169, 405, 402), (168, 163, 403, 404), (171, 174, 173, 172), (175, 178, 177, 176), (165, 180, 179, 164), (181, 184, 183, 182), (185, 175, 176, 186), (166, 163, 168, 169), (187, 188, 178, 175), (189, 192, 191, 190), (188, 191, 192, 178), (193, 195, 194, 185), (188, 197, 196, 191), (190, 191, 196, 198), (199, 200, 194, 195), (187, 201, 197, 188), (195, 190, 198, 199), (193, 189, 190, 195), (194, 187, 175, 185), (194, 200, 201, 187), (201, 200, 199, 198), (201, 198, 196, 197), (202, 205, 204, 203), (206, 209, 208, 207), (210, 207, 208, 211), (212, 213, 204, 205), (214, 215, 209, 206), (205, 210, 211, 212), (202, 216, 210, 205), (204, 213, 215, 214), (215, 213, 212, 211), (209, 215, 211, 208), (217, 220, 219, 218), (221, 222, 219, 220), (222, 224, 223, 219), (218, 219, 223, 225), (226, 229, 228, 227), (230, 231, 224, 222), (227, 218, 225, 226), (232, 217, 218, 227), (228, 229, 231, 230), (231, 229, 226, 225), (224, 231, 225, 223), (172, 173, 234, 233), (235, 237, 236, 234), (233, 234, 236, 238), (239, 242, 241, 240), (243, 244, 237, 235), (240, 233, 238, 239), (245, 172, 233, 240), (241, 242, 244, 243), (244, 242, 239, 238), (237, 244, 238, 236), (240, 241, 246, 245), (247, 230, 222, 221), (232, 227, 228, 248), (248, 228, 230, 247), (249, 250, 174, 171), (186, 176, 184, 181), (176, 177, 251, 184), (252, 255, 254, 253), (253, 254, 250, 249), (184, 251, 256, 183), (182, 257, 180, 165), (258, 259, 257, 256), (179, 260, 167, 164), (182, 165, 170, 261), (167, 260, 261, 170), (256, 257, 182, 183), (101, 107, 259, 255), (107, 104, 257, 259), (255, 252, 102, 101), (252, 262, 99, 102), (104, 103, 180, 257), (100, 99, 262, 263), (260, 100, 263, 264), (265, 266, 173, 174), (266, 235, 234, 173), (267, 243, 235, 266), (246, 241, 243, 267), (268, 267, 266, 265), (269, 265, 271, 270), (250, 271, 265, 174), (178, 192, 272, 177), (203, 204, 214, 273), (251, 177, 272, 274), (274, 272, 276, 275), (216, 277, 207, 210), (278, 247, 221, 279), (280, 279, 282, 281), (279, 221, 220, 270), (275, 283, 277, 281), (283, 206, 207, 277), (273, 214, 206, 283), (282, 274, 275, 281), (282, 279, 270, 271), (284, 193, 185, 186), (193, 284, 285, 189), (286, 287, 285, 284), (272, 285, 287, 276), (189, 285, 272, 192), (273, 283, 275, 288), (276, 287, 288, 275), (216, 289, 281, 277), (280, 290, 278, 279), (281, 289, 290, 280), (202, 203, 292, 291), (291, 289, 216, 202), (293, 290, 289, 291), (186, 181, 294, 284), (203, 273, 288, 292), (292, 288, 287, 286), (286, 284, 294, 292), (295, 171, 172, 245), (245, 246, 296, 295), (295, 297, 249, 171), (297, 298, 253, 249), (298, 262, 252, 253), (269, 299, 268, 265), (296, 246, 267, 268), (300, 270, 220, 217), (270, 300, 299, 269), (301, 300, 217, 232), (301, 232, 248, 302), (302, 248, 247, 278), (303, 299, 300, 301), (303, 296, 268, 299), (302, 278, 290, 293), (292, 294, 304, 291), (305, 296, 303, 301), (304, 302, 293, 291), (294, 307, 306, 304), (305, 301, 302, 304), (296, 305, 297, 295), (306, 307, 263, 308), (309, 181, 182, 261), (264, 309, 261, 260), (258, 256, 251, 274), (254, 310, 271, 250), (254, 255, 259, 310), (105, 179, 180, 103), (105, 100, 260, 179), (7, 8, 66, 314), (67, 14, 15, 315), (135, 131, 141, 138), (131, 135, 123, 134), (316, 310, 259, 258), (282, 271, 310, 316), (274, 282, 316, 258), (306, 308, 305, 304), (305, 308, 298, 297), (298, 308, 263, 262), (263, 307, 309, 264), (294, 181, 309, 307), (133, 134, 318, 317), (142, 20, 16, 319), (7, 314, 451, 448), (141, 140, 321, 320), (322, 122, 125, 323), (128, 324, 323, 125), (128, 139, 320, 324), (141, 320, 139, 138), (134, 123, 121, 318), (318, 121, 122, 322), (0, 326, 325, 17), (318, 322, 327, 317), (15, 25, 449, 315), (322, 323, 328, 327), (328, 323, 324, 329), (329, 324, 320, 321), (326, 317, 327, 325), (315, 449, 331, 312), (113, 67, 315, 312), (113, 459, 460, 67), (74, 68, 112, 143), (143, 144, 75, 74), (144, 145, 79, 75), (109, 79, 145, 111), (111, 81, 82, 109), (455, 80, 78, 454), (80, 76, 73, 78), (76, 69, 65, 73), (140, 142, 319, 321), (140, 132, 129, 142), (132, 333, 130, 129), (30, 335, 421, 422), (335, 30, 115, 336), (337, 120, 33, 334), (19, 339, 338, 26), (340, 381, 382, 120), (339, 342, 341, 338), (343, 3, 418, 419), (344, 343, 419, 420), (27, 346, 345, 2), (346, 343, 344, 347), (346, 27, 3, 343), (29, 5, 130, 348), (344, 335, 336, 347), (335, 344, 420, 421), (342, 337, 334, 341), (0, 1, 349, 326), (350, 28, 2, 345), (366, 28, 350, 365), (351, 340, 120, 337), (406, 372, 352, 371), (349, 1, 366, 365), (333, 132, 133, 354), (133, 317, 355, 354), (326, 349, 355, 317), (350, 356, 364, 365), (356, 350, 345, 346), (347, 353, 356, 346), (355, 349, 365, 364), (348, 130, 333, 357), (19, 4, 358, 339), (4, 24, 360, 358), (24, 369, 370, 360), (358, 359, 342, 339), (359, 351, 337, 342), (367, 362, 352, 373), (333, 354, 363, 357), (354, 355, 364, 363), (356, 361, 363, 364), (356, 353, 362, 361), (367, 368, 361, 362), (368, 367, 359, 358), (370, 368, 358, 360), (361, 368, 357, 363), (369, 29, 348, 370), (357, 368, 370, 348), (371, 353, 347, 336), (407, 380, 372, 406), (416, 417, 372, 380), (367, 373, 351, 359), (352, 362, 353, 371), (409, 374, 36, 408), (376, 375, 35, 31), (376, 31, 424, 425), (378, 377, 32, 42), (41, 379, 378, 42), (36, 374, 414, 415), (415, 416, 380, 36), (381, 41, 42, 382), (383, 382, 42, 32), (31, 384, 423, 424), (35, 385, 384, 31), (36, 380, 407, 408), (124, 83, 387, 386), (83, 86, 388, 387), (389, 388, 86, 114), (114, 136, 390, 389), (136, 137, 391, 390), (137, 126, 392, 391), (126, 127, 393, 392), (127, 124, 386, 393), (108, 84, 395, 394), (84, 85, 396, 395), (397, 396, 85, 97), (97, 87, 398, 397), (87, 90, 399, 398), (90, 91, 400, 399), (91, 94, 401, 400), (94, 108, 394, 401), (403, 402, 165, 164), (404, 403, 164, 167), (167, 170, 405, 404), (402, 405, 170, 165), (406, 371, 336, 115), (385, 407, 406, 115), (408, 407, 385, 35), (375, 409, 408, 35), (34, 410, 409, 375), (415, 414, 379, 41), (41, 381, 416, 415), (381, 340, 417, 416), (373, 417, 340, 351), (352, 372, 417, 373), (419, 418, 433, 434), (420, 419, 434, 435), (421, 420, 435, 436), (422, 421, 436, 437), (423, 422, 437, 438), (424, 423, 438, 439), (425, 424, 439, 440), (426, 425, 440, 441), (427, 426, 441, 442), (428, 427, 442, 443), (429, 428, 443, 444), (430, 429, 444, 445), (446, 431, 430, 445), (434, 433, 26, 338), (435, 434, 338, 341), (436, 435, 341, 334), (437, 436, 334, 33), (438, 437, 33, 383), (439, 438, 383, 32), (440, 439, 32, 377), (441, 440, 377, 38), (442, 441, 38, 119), (443, 442, 119, 118), (444, 443, 118, 162), (445, 444, 162, 158), (151, 446, 445, 158), (154, 153, 149, 148), (152, 149, 153, 160), (410, 34, 146, 411), (148, 149, 411, 146), (379, 40, 43, 378), (414, 374, 37, 413), (379, 414, 413, 40), (43, 40, 44, 45), (37, 46, 412, 413), (44, 47, 48, 45), (47, 62, 61, 48), (410, 411, 46, 37), (411, 149, 432, 46), (149, 152, 431, 432), (62, 47, 151, 64), (413, 412, 44, 40), (432, 431, 446, 447), (447, 446, 151, 47), (46, 432, 447, 412), (412, 447, 47, 44), (17, 325, 449, 25), (331, 449, 325, 327), (330, 331, 327, 328), (16, 448, 451, 319), (330, 311, 312, 331), (463, 464, 70, 66), (82, 454, 453, 18), (81, 455, 454, 82), (456, 455, 81, 77), (69, 76, 456, 457), (72, 77, 110, 112), (464, 465, 458, 70), (113, 71, 466, 459), (311, 71, 113, 312), (452, 313, 70, 458), (330, 332, 452, 311), (332, 450, 313, 452), (313, 314, 66, 70), (451, 314, 313, 450), (332, 330, 328, 329), (329, 321, 450, 332), (319, 451, 450, 321), (457, 456, 77, 72), (71, 458, 465, 466), (311, 452, 458, 71), (459, 112, 68, 460), (461, 460, 68, 13), (65, 463, 462, 9), (65, 69, 464, 463), (69, 457, 465, 464), (466, 465, 457, 72), (459, 466, 72, 112), (467, 470, 469, 468), (471, 474, 473, 472), (475, 478, 477, 476), (479, 482, 481, 480), (483, 486, 485, 484), (487, 490, 489, 488), (479, 480, 487, 488), (488, 489, 482, 479), (491, 494, 493, 492), (495, 462, 8, 496), (497, 14, 461, 498), (499, 10, 9, 500), (501, 23, 22, 502), (503, 11, 10, 499), (502, 22, 21, 504), (505, 508, 507, 506), (509, 453, 11, 503), (510, 513, 512, 511), (514, 517, 516, 515), (518, 521, 520, 519), (522, 525, 524, 523), (526, 527, 517, 514), (528, 516, 517, 529), (530, 520, 521, 531), (532, 524, 525, 533), (529, 517, 527, 534), (515, 516, 521, 518), (531, 521, 516, 528), (525, 536, 535, 533), (537, 536, 525, 522), (538, 12, 18, 539), (540, 543, 542, 541), (519, 520, 536, 537), (535, 536, 520, 530), (527, 524, 532, 534), (524, 527, 526, 523), (512, 545, 544, 511), (546, 467, 468, 547), (475, 476, 549, 548), (484, 485, 481, 482), (483, 484, 482, 489), (490, 486, 483, 489), (550, 551, 493, 494), (552, 553, 550, 494), (554, 555, 553, 552), (556, 557, 555, 554), (556, 559, 558, 557), (560, 563, 562, 561), (564, 567, 566, 565), (568, 564, 565, 569), (570, 571, 513, 510), (567, 573, 572, 566), (574, 577, 576, 575), (575, 576, 571, 570), (572, 573, 579, 578), (580, 6, 5, 581), (582, 585, 584, 583), (586, 568, 569, 587), (588, 591, 590, 589), (544, 545, 591, 588), (592, 593, 586, 587), (589, 590, 577, 574), (594, 595, 593, 592), (579, 595, 594, 578), (596, 585, 582, 597), (598, 20, 6, 580), (13, 23, 501, 599), (600, 602, 601, 543), (21, 12, 538, 504), (543, 601, 603, 542), (604, 605, 478, 475), (606, 607, 605, 604), (608, 610, 606, 609), (611, 614, 613, 612), (480, 481, 616, 615), (486, 608, 609, 485), (617, 618, 490, 487), (480, 615, 617, 487), (492, 493, 620, 619), (551, 550, 553, 621), (604, 475, 548, 622), (604, 622, 623, 606), (606, 623, 616, 609), (609, 616, 481, 485), (608, 486, 490, 618), (613, 614, 624, 610), (493, 551, 621, 620), (610, 624, 607, 606), (612, 613, 618, 617), (610, 608, 618, 613), (625, 628, 627, 626), (629, 632, 631, 630), (626, 627, 630, 631), (632, 629, 628, 625), (633, 636, 635, 634), (637, 640, 639, 638), (641, 644, 643, 642), (645, 648, 647, 646), (649, 650, 640, 637), (626, 631, 632, 625), (651, 637, 638, 652), (653, 656, 655, 654), (652, 638, 654, 655), (657, 649, 659, 658), (652, 655, 661, 660), (656, 662, 661, 655), (663, 658, 659, 664), (651, 652, 660, 665), (658, 663, 662, 656), (657, 658, 656, 653), (659, 649, 637, 651), (659, 651, 665, 664), (665, 662, 663, 664), (665, 660, 661, 662), (666, 669, 668, 667), (670, 673, 672, 671), (674, 675, 672, 673), (676, 667, 668, 677), (678, 670, 671, 679), (667, 676, 675, 674), (666, 667, 674, 680), (668, 678, 679, 677), (679, 675, 676, 677), (671, 672, 675, 679), (681, 684, 683, 682), (685, 682, 683, 686), (686, 683, 688, 687), (684, 689, 688, 683), (690, 693, 692, 691), (694, 686, 687, 695), (693, 690, 689, 684), (696, 693, 684, 681), (692, 694, 695, 691), (695, 689, 690, 691), (687, 688, 689, 695), (636, 698, 697, 635), (699, 697, 701, 700), (698, 702, 701, 697), (703, 706, 705, 704), (707, 699, 700, 708), (706, 703, 702, 698), (709, 706, 698, 636), (705, 707, 708, 704), (708, 702, 703, 704), (700, 701, 702, 708), (706, 709, 710, 705), (711, 685, 686, 694), (696, 712, 692, 693), (712, 711, 694, 692), (713, 633, 634, 714), (650, 645, 646, 640), (640, 646, 715, 639), (716, 719, 718, 717), (719, 713, 714, 718), (646, 647, 720, 715), (648, 641, 642, 721), (722, 720, 721, 723), (643, 644, 725, 724), (648, 727, 726, 641), (725, 726, 727, 724), (720, 647, 648, 721), (530, 717, 723, 535), (535, 723, 721, 533), (717, 530, 531, 716), (716, 531, 528, 728), (533, 721, 642, 532), (529, 729, 728, 528), (724, 730, 729, 529), (731, 634, 635, 732), (732, 635, 697, 699), (733, 732, 699, 707), (710, 733, 707, 705), (734, 731, 732, 733), (735, 737, 736, 731), (714, 634, 731, 736), (638, 639, 738, 654), (669, 739, 678, 668), (715, 740, 738, 639), (740, 742, 741, 738), (680, 674, 673, 743), (744, 745, 685, 711), (746, 748, 747, 745), (745, 737, 682, 685), (742, 748, 743, 749), (749, 743, 673, 670), (739, 749, 670, 678), (747, 748, 742, 740), (747, 736, 737, 745), (750, 650, 649, 657), (657, 653, 751, 750), (752, 750, 751, 753), (738, 741, 753, 751), (653, 654, 738, 751), (739, 754, 742, 749), (741, 742, 754, 753), (680, 743, 748, 755), (746, 745, 744, 756), (748, 746, 756, 755), (666, 758, 757, 669), (758, 666, 680, 755), (759, 758, 755, 756), (650, 750, 760, 645), (669, 757, 754, 739), (757, 752, 753, 754), (752, 757, 760, 750), (761, 709, 636, 633), (709, 761, 762, 710), (761, 633, 713, 763), (763, 713, 719, 764), (764, 719, 716, 728), (735, 731, 734, 765), (762, 734, 733, 710), (766, 681, 682, 737), (737, 735, 765, 766), (767, 696, 681, 766), (767, 768, 712, 696), (768, 744, 711, 712), (769, 767, 766, 765), (769, 765, 734, 762), (768, 759, 756, 744), (757, 758, 770, 760), (771, 767, 769, 762), (770, 758, 759, 768), (760, 770, 773, 772), (771, 770, 768, 767), (762, 761, 763, 771), (773, 774, 729, 772), (775, 727, 648, 645), (730, 724, 727, 775), (722, 740, 715, 720), (718, 714, 736, 776), (718, 776, 723, 717), (534, 532, 642, 643), (534, 643, 724, 529), (7, 777, 496, 8), (497, 778, 15, 14), (586, 593, 597, 582), (582, 583, 568, 586), (779, 722, 723, 776), (747, 779, 776, 736), (740, 722, 779, 747), (773, 770, 771, 774), (771, 763, 764, 774), (764, 728, 729, 774), (729, 730, 775, 772), (760, 772, 775, 645), (584, 781, 780, 583), (598, 782, 16, 20), (7, 448, 783, 777), (597, 785, 784, 596), (786, 787, 573, 567), (579, 573, 787, 788), (579, 788, 785, 595), (597, 593, 595, 785), (583, 780, 564, 568), (780, 786, 567, 564), (0, 17, 790, 789), (780, 781, 791, 786), (15, 778, 792, 25), (786, 791, 793, 787), (793, 794, 788, 787), (794, 784, 785, 788), (789, 790, 791, 781), (778, 796, 795, 792), (797, 796, 778, 497), (797, 497, 498, 798), (501, 602, 600, 599), (602, 501, 502, 601), (601, 502, 504, 603), (538, 542, 603, 504), (542, 538, 539, 541), (506, 509, 503, 505), (505, 503, 499, 508), (508, 499, 500, 799), (596, 784, 782, 598), (596, 598, 580, 585), (585, 580, 581, 800), (468, 469, 802, 801), (801, 803, 547, 468), (804, 805, 563, 560), (19, 26, 807, 806), (808, 560, 561, 809), (806, 807, 811, 810), (812, 813, 418, 3), (814, 815, 813, 812), (27, 2, 817, 816), (816, 818, 814, 812), (816, 812, 3, 27), (29, 819, 581, 5), (814, 818, 803, 801), (801, 802, 815, 814), (810, 811, 805, 804), (0, 789, 820, 1), (821, 817, 2, 28), (366, 822, 821, 28), (823, 804, 560, 808), (824, 827, 826, 825), (820, 822, 366, 1), (800, 828, 584, 585), (584, 828, 829, 781), (789, 781, 829, 820), (821, 822, 831, 830), (830, 816, 817, 821), (818, 816, 830, 832), (829, 831, 822, 820), (819, 833, 800, 581), (19, 806, 834, 4), (4, 834, 835, 24), (24, 835, 836, 369), (834, 806, 810, 837), (837, 810, 804, 823), (838, 840, 826, 839), (800, 833, 841, 828), (828, 841, 831, 829), (830, 831, 841, 842), (830, 842, 839, 832), (838, 839, 842, 843), (843, 834, 837, 838), (836, 835, 834, 843), (842, 841, 833, 843), (369, 836, 819, 29), (833, 819, 836, 843), (827, 803, 818, 832), (844, 824, 825, 845), (846, 845, 825, 847), (838, 837, 823, 840), (826, 827, 832, 839), (474, 849, 848, 473), (476, 851, 850, 549), (476, 477, 852, 851), (559, 854, 853, 558), (855, 854, 559, 856), (848, 858, 857, 473), (858, 848, 845, 846), (809, 561, 854, 855), (562, 853, 854, 561), (851, 852, 470, 467), (850, 851, 467, 546), (848, 849, 844, 845), (572, 570, 510, 566), (566, 510, 511, 565), (544, 569, 565, 511), (569, 544, 588, 587), (587, 588, 589, 592), (592, 589, 574, 594), (594, 574, 575, 578), (578, 575, 570, 572), (571, 537, 522, 513), (513, 522, 523, 512), (526, 545, 512, 523), (545, 526, 514, 591), (591, 514, 515, 590), (590, 515, 518, 577), (577, 518, 519, 576), (576, 519, 537, 571), (628, 644, 641, 627), (629, 725, 644, 628), (725, 629, 630, 726), (627, 641, 726, 630), (824, 547, 803, 827), (546, 547, 824, 844), (849, 850, 546, 844), (549, 850, 849, 474), (548, 549, 474, 471), (858, 855, 856, 857), (855, 858, 846, 809), (809, 846, 847, 808), (840, 823, 808, 847), (826, 840, 847, 825), (813, 859, 433, 418), (815, 860, 859, 813), (802, 861, 860, 815), (469, 862, 861, 802), (470, 863, 862, 469), (852, 864, 863, 470), (477, 865, 864, 852), (478, 866, 865, 477), (605, 867, 866, 478), (607, 868, 867, 605), (624, 869, 868, 607), (614, 870, 869, 624), (871, 870, 614, 611), (859, 807, 26, 433), (860, 811, 807, 859), (861, 805, 811, 860), (862, 563, 805, 861), (863, 562, 563, 862), (864, 853, 562, 863), (865, 558, 853, 864), (866, 557, 558, 865), (867, 555, 557, 866), (868, 553, 555, 867), (869, 621, 553, 868), (870, 620, 621, 869), (619, 620, 870, 871), (616, 623, 872, 615), (612, 617, 615, 872), (471, 873, 622, 548), (623, 622, 873, 872), (856, 559, 556, 874), (857, 875, 472, 473), (856, 874, 875, 857), (556, 554, 876, 874), (472, 875, 878, 877), (876, 554, 552, 879), (879, 552, 494, 491), (471, 472, 877, 873), (873, 877, 880, 872), (872, 880, 611, 612), (491, 492, 619, 879), (875, 874, 876, 878), (880, 881, 871, 611), (881, 879, 619, 871), (877, 878, 881, 880), (878, 876, 879, 881), (17, 25, 792, 790), (795, 791, 790, 792), (882, 793, 791, 795), (16, 782, 783, 448), (882, 795, 796, 883), (495, 496, 885, 884), (539, 18, 453, 509), (541, 539, 509, 506), (507, 540, 541, 506), (799, 886, 507, 508), (887, 600, 543, 540), (884, 885, 889, 888), (797, 798, 891, 890), (883, 796, 797, 890), (892, 889, 885, 893), (882, 883, 892, 894), (894, 892, 893, 895), (893, 885, 496, 777), (783, 895, 893, 777), (894, 794, 793, 882), (794, 894, 895, 784), (782, 784, 895, 783), (886, 887, 540, 507), (890, 891, 888, 889), (883, 890, 889, 892), (798, 498, 599, 600), (461, 13, 599, 498), (500, 9, 462, 495), (500, 495, 884, 799), (799, 884, 888, 886), (891, 887, 886, 888), (798, 600, 887, 891)])
me_uploads_files_217051_man_6_foot_tall.materials.append(mat_material_001)
me_uploads_files_217051_man_6_foot_tall.update()
arm_armature = bpy.data.armatures.new('Armature')  # bones are not reproduced

# ---- objects
ob_uploads_files_217051_man_6_foot_tall = bpy.data.objects.new('uploads_files_217051_man+6+foot+tall', me_uploads_files_217051_man_6_foot_tall)
ob_armature = bpy.data.objects.new('Armature', arm_armature)
ob_empty = bpy.data.objects.new('Empty', None)

# ---- transforms, parenting, visibility, modifiers, constraints
ob_uploads_files_217051_man_6_foot_tall.parent = ob_armature
ob_uploads_files_217051_man_6_foot_tall.matrix_parent_inverse = Matrix(((1.823, 0.0, 0.0, -0.0), (-0.0, -7.969e-08, 1.823, 98.1), (0.0, -1.823, -7.969e-08, -0.02841), (-0.0, 0.0, -0.0, 1.0)))
ob_uploads_files_217051_man_6_foot_tall.location = (0.0, 0.0, -52.44)
ob_uploads_files_217051_man_6_foot_tall.rotation_euler = (1.571, -0.0, 0.0)
ob_uploads_files_217051_man_6_foot_tall.scale = (0.5481, 0.5481, 0.5481)
_vg = ob_uploads_files_217051_man_6_foot_tall.vertex_groups.new(name='Lower Back')
for _i, _w in zip([0, 1, 2, 3, 4, 5, 6, 19, 24, 26, 27, 28, 29, 129, 130, 132, 133, 317, 326, 333, 334, 336, 337, 338, 339, 341, 342, 343, 344, 345, 346, 347, 348, 349, 350, 351, 352, 353, 354, 355, 356, 357, 358, 359, 360, 361, 362, 363, 364, 365, 366, 367, 368, 369, 370, 371, 373, 418, 419, 420, 433, 434, 435, 436, 580, 581, 584, 585, 781, 789, 800, 803, 804, 805, 806, 807, 810, 811, 812, 813, 814, 815, 816, 817, 818, 819, 820, 821, 822, 823, 826, 827, 828, 829, 830, 831, 832, 833, 834, 835, 836, 837, 838, 839, 840, 841, 842, 843, 859, 860, 861], [0.02277, 0.1189, 0.7557, 0.4457, 0.7579, 0.1699, 0.0519, 0.5037, 0.8456, 0.5188, 0.6942, 0.65, 0.7697, 0.05755, 0.1982, 0.05971, 0.07082, 0.03143, 0.02984, 0.2081, 0.05375, 0.0009518, 0.0663, 0.2951, 0.4919, 0.1524, 0.2129, 0.2668, 0.07021, 0.7379, 0.6098, 0.1248, 0.7586, 0.1232, 0.6508, 0.05225, 0.01268, 0.1388, 0.1758, 0.1432, 0.6646, 0.7032, 0.6666, 0.1989, 0.8032, 0.6332, 0.1672, 0.4733, 0.4349, 0.2932, 0.2792, 0.1725, 0.6833, 0.8735, 0.8366, 0.004079, 0.02456, 0.3293, 0.1762, 0.07037, 0.3586, 0.2543, 0.08771, 0.01366, 0.05741, 0.1979, 0.07052, 0.05948, 0.031, 0.02956, 0.2077, 0.001146, 0.06634, 0.0541, 0.4924, 0.297, 0.2125, 0.153, 0.2658, 0.1708, 0.06978, 0.07154, 0.6101, 0.7382, 0.1254, 0.7592, 0.123, 0.6512, 0.2931, 0.05236, 0.01319, 0.005413, 0.1754, 0.1429, 0.6657, 0.4352, 0.1394, 0.7041, 0.6671, 0.8036, 0.8372, 0.1991, 0.173, 0.168, 0.02499, 0.4737, 0.6344, 0.6843, 0.1853, 0.09227, 0.01597]): _vg.add([_i], _w, 'REPLACE')
_vg = ob_uploads_files_217051_man_6_foot_tall.vertex_groups.new(name='Back')
for _i, _w in zip([0, 1, 2, 5, 6, 7, 8, 15, 16, 17, 20, 24, 25, 27, 28, 29, 66, 70, 71, 129, 130, 131, 132, 133, 134, 140, 141, 142, 311, 312, 313, 314, 315, 317, 318, 319, 320, 321, 322, 325, 326, 327, 328, 329, 330, 331, 332, 333, 345, 346, 348, 349, 350, 354, 355, 356, 357, 360, 361, 362, 363, 364, 365, 366, 368, 369, 370, 448, 449, 450, 451, 452, 458, 462, 463, 464, 465, 495, 496, 580, 581, 582, 583, 584, 585, 596, 597, 598, 777, 778, 780, 781, 782, 783, 784, 785, 786, 789, 790, 791, 792, 793, 794, 795, 796, 800, 816, 817, 819, 820, 821, 822, 828, 829, 830, 831, 833, 835, 836, 839, 841, 842, 843, 882, 883, 884, 885, 888, 889, 890, 892, 893, 894, 895], [0.904, 0.845, 0.1077, 0.775, 0.8179, 0.4644, 0.1658, 0.01816, 0.6647, 0.8503, 0.7389, 0.01542, 0.7712, 0.03114, 0.2819, 0.1936, 0.1453, 0.1196, 0.03477, 0.7695, 0.7334, 0.1376, 0.596, 0.6295, 0.1309, 0.2859, 0.09923, 0.6467, 0.1149, 0.07212, 0.3562, 0.3465, 0.03782, 0.696, 0.1012, 0.5655, 0.05105, 0.1764, 0.01017, 0.7366, 0.8666, 0.2123, 0.0196, 0.05117, 0.08082, 0.1954, 0.107, 0.6853, 0.1121, 0.03679, 0.1919, 0.8323, 0.2689, 0.7023, 0.7821, 0.1305, 0.2218, 0.02262, 0.1292, 0.005708, 0.4588, 0.5127, 0.6638, 0.6817, 0.05224, 0.06412, 0.06776, 0.5976, 0.6443, 0.2209, 0.5106, 0.2865, 0.08852, 0.05598, 0.05348, 0.04486, 0.02438, 0.05343, 0.1446, 0.77, 0.734, 0.1359, 0.1296, 0.6305, 0.597, 0.2854, 0.09836, 0.647, 0.3467, 0.03623, 0.09998, 0.6969, 0.5656, 0.5107, 0.176, 0.05067, 0.009802, 0.8671, 0.7372, 0.212, 0.6452, 0.01961, 0.05107, 0.195, 0.07147, 0.6862, 0.03657, 0.112, 0.1916, 0.8327, 0.2688, 0.6641, 0.7033, 0.7828, 0.1303, 0.5129, 0.2214, 0.02242, 0.06755, 0.00572, 0.459, 0.1289, 0.05203, 0.08065, 0.1145, 0.04451, 0.1195, 0.02394, 0.08829, 0.03406, 0.2871, 0.3569, 0.1068, 0.2206]): _vg.add([_i], _w, 'REPLACE')
_vg = ob_uploads_files_217051_man_6_foot_tall.vertex_groups.new(name='neck')
for _i, _w in zip([7, 8, 9, 13, 14, 15, 16, 17, 25, 65, 66, 67, 68, 69, 70, 71, 72, 113, 311, 312, 313, 314, 315, 319, 321, 325, 327, 330, 331, 332, 448, 449, 450, 451, 452, 457, 458, 459, 460, 461, 462, 463, 464, 465, 466, 495, 496, 497, 498, 500, 599, 777, 778, 782, 783, 784, 790, 791, 792, 795, 796, 797, 798, 799, 882, 883, 884, 885, 886, 887, 888, 889, 890, 891, 892, 893, 894, 895], [0.2716, 0.477, 0.06137, 0.001807, 0.1399, 0.9048, 0.06417, 0.03083, 0.1266, 0.06256, 0.4795, 0.1419, 0.000987, 0.06525, 0.4395, 0.218, 0.02212, 0.1458, 0.5584, 0.6788, 0.2616, 0.3521, 0.8406, 0.06462, 0.01669, 0.03468, 0.006355, 0.08296, 0.1121, 0.07475, 0.1277, 0.1415, 0.08809, 0.1397, 0.3192, 0.05901, 0.397, 0.05137, 0.05237, 0.03875, 0.1815, 0.181, 0.175, 0.1567, 0.08885, 0.1813, 0.4803, 0.14, 0.05113, 0.06098, 0.0002948, 0.3523, 0.8435, 0.06454, 0.1396, 0.01643, 0.03448, 0.006224, 0.1414, 0.1121, 0.6816, 0.1443, 0.05069, 0.06496, 0.08297, 0.5605, 0.1749, 0.4406, 0.05866, 0.02117, 0.1564, 0.3978, 0.2172, 0.08804, 0.3198, 0.2618, 0.07466, 0.08793]): _vg.add([_i], _w, 'REPLACE')
_vg = ob_uploads_files_217051_man_6_foot_tall.vertex_groups.new(name='Face')
for _i, _w in zip([7, 8, 9, 10, 11, 12, 13, 14, 15, 18, 21, 22, 23, 65, 66, 67, 68, 69, 70, 71, 72, 73, 74, 75, 76, 77, 78, 79, 80, 81, 82, 109, 110, 111, 112, 113, 143, 144, 145, 311, 312, 313, 314, 315, 330, 332, 448, 450, 451, 452, 453, 454, 455, 456, 457, 458, 459, 460, 461, 462, 463, 464, 465, 466, 495, 496, 497, 498, 499, 500, 501, 502, 503, 504, 505, 506, 507, 508, 509, 538, 539, 540, 541, 542, 543, 599, 600, 601, 602, 603, 777, 778, 783, 796, 797, 798, 799, 882, 883, 884, 885, 886, 887, 888, 889, 890, 891, 892, 893, 894, 895], [0.104, 0.276, 0.9095, 0.9699, 0.99, 0.9989, 0.9715, 0.8485, 0.05143, 0.9997, 0.9965, 0.9932, 0.9863, 0.908, 0.2894, 0.8397, 0.9713, 0.9048, 0.354, 0.6952, 0.9502, 0.9687, 0.9866, 0.9932, 0.9718, 0.9848, 0.9899, 0.9965, 0.989, 0.9968, 0.9989, 0.9986, 0.9912, 0.9965, 0.9752, 0.8205, 0.9862, 0.9934, 0.9956, 0.1596, 0.1341, 0.1243, 0.1118, 0.08847, 0.004562, 0.01345, 0.04142, 0.02353, 0.04428, 0.1517, 0.9984, 0.9971, 0.9946, 0.9767, 0.9155, 0.438, 0.9359, 0.9422, 0.9523, 0.73, 0.7324, 0.7441, 0.7762, 0.8775, 0.7322, 0.2897, 0.8421, 0.9437, 0.9694, 0.9104, 0.987, 0.9933, 0.9902, 0.9965, 0.9896, 0.9948, 0.9773, 0.9728, 0.9973, 0.9986, 0.999, 0.9852, 0.9968, 0.9966, 0.9914, 0.9717, 0.9756, 0.9934, 0.9863, 0.9956, 0.1115, 0.08694, 0.044, 0.133, 0.8227, 0.9369, 0.9053, 0.004155, 0.1587, 0.7446, 0.3535, 0.9161, 0.9509, 0.777, 0.4378, 0.6967, 0.8788, 0.1511, 0.1238, 0.01303, 0.02311]): _vg.add([_i], _w, 'REPLACE')
_vg = ob_uploads_files_217051_man_6_foot_tall.vertex_groups.new(name='Left Upper Arm')
for _i, _w in zip([6, 7, 8, 16, 17, 20, 25, 66, 70, 71, 83, 84, 85, 86, 87, 90, 91, 94, 97, 108, 114, 121, 122, 123, 124, 125, 126, 127, 128, 129, 130, 131, 132, 133, 134, 135, 136, 137, 138, 139, 140, 141, 142, 311, 312, 313, 314, 315, 317, 318, 319, 320, 321, 322, 323, 324, 325, 326, 327, 328, 329, 330, 331, 332, 333, 354, 355, 386, 387, 388, 389, 390, 391, 392, 393, 398, 399, 400, 448, 449, 450, 451, 452, 458, 464, 465, 580, 598, 777, 782, 783], [0.06026, 0.07927, 0.03083, 0.1211, 0.04615, 0.1085, 0.03913, 0.06367, 0.07645, 0.03456, 0.8538, 0.03495, 0.03649, 0.8303, 0.1721, 0.2533, 0.2381, 0.1643, 0.07052, 0.06336, 0.9002, 0.963, 0.976, 0.9805, 0.9129, 0.991, 0.9656, 0.9636, 0.9944, 0.1344, 0.04192, 0.8428, 0.3263, 0.2883, 0.8513, 0.9713, 0.9358, 0.9566, 0.9705, 0.9842, 0.668, 0.8848, 0.2606, 0.1636, 0.1126, 0.2415, 0.1504, 0.0002133, 0.2502, 0.8865, 0.2897, 0.935, 0.7597, 0.9635, 0.9845, 0.9784, 0.1918, 0.0715, 0.7451, 0.9352, 0.9104, 0.8059, 0.6632, 0.7803, 0.08603, 0.1032, 0.05697, 0.2591, 0.1832, 0.1755, 0.2163, 0.7124, 0.814, 0.7959, 0.774, 0.02735, 0.05771, 0.04532, 0.1128, 0.1812, 0.6357, 0.2499, 0.2351, 0.07149, 0.004435, 0.003003, 0.007085, 0.0479, 0.02605, 0.05191, 0.04959]): _vg.add([_i], _w, 'REPLACE')
_vg = ob_uploads_files_217051_man_6_foot_tall.vertex_groups.new(name='Left Lower Arm')
for _i, _w in zip([83, 84, 85, 86, 87, 88, 89, 90, 91, 92, 93, 94, 95, 96, 97, 98, 99, 100, 101, 102, 103, 104, 105, 106, 107, 108, 114, 121, 124, 126, 127, 136, 137, 165, 179, 180, 182, 183, 249, 250, 251, 252, 253, 254, 255, 256, 257, 258, 259, 260, 261, 262, 263, 264, 271, 274, 282, 297, 298, 306, 307, 308, 309, 310, 316, 386, 387, 388, 389, 390, 391, 392, 393, 394, 395, 396, 397, 398, 399, 400, 401], [0.1454, 0.9574, 0.9566, 0.1688, 0.8277, 0.9968, 0.9937, 0.7465, 0.7618, 0.9957, 0.9986, 0.8357, 0.9973, 0.9963, 0.9294, 0.9961, 0.9971, 0.976, 0.9978, 0.9996, 0.9673, 0.9853, 0.959, 0.9985, 0.9927, 0.9366, 0.0984, 0.0113, 0.08662, 0.01611, 0.02212, 0.0614, 0.02985, 0.01757, 0.3142, 0.6751, 0.05744, 0.07499, 0.1082, 0.05795, 0.0002518, 0.9387, 0.522, 0.3923, 0.9123, 0.2091, 0.8099, 0.2285, 0.85, 0.2011, 0.04646, 0.8421, 0.5634, 0.2821, 0.05183, 0.0169, 0.02488, 0.05752, 0.3609, 0.06443, 0.09523, 0.2205, 0.03354, 0.2881, 0.1321, 0.7408, 0.8166, 0.8243, 0.7834, 0.2871, 0.1852, 0.2037, 0.2259, 0.9895, 0.9915, 0.989, 0.9799, 0.9614, 0.9423, 0.9524, 0.9755]): _vg.add([_i], _w, 'REPLACE')
_vg = ob_uploads_files_217051_man_6_foot_tall.vertex_groups.new(name='Bone.009')
for _i, _w in zip([175, 176, 177, 178, 181, 182, 183, 184, 185, 186, 189, 192, 193, 251, 256, 258, 260, 261, 264, 272, 274, 275, 276, 282, 284, 285, 286, 287, 288, 292, 294, 304, 306, 307, 308, 309, 310, 316], [0.1766, 0.9167, 0.9203, 0.4627, 0.8219, 0.0224, 0.3799, 0.8658, 0.7723, 0.9411, 0.1392, 0.4555, 0.1265, 0.7091, 0.0988, 0.06726, 0.007219, 0.1217, 0.08548, 0.8131, 0.2942, 0.1018, 0.3661, 0.06855, 0.7456, 0.7273, 0.4905, 0.424, 0.07604, 0.1357, 0.1789, 0.02807, 0.08075, 0.1388, 0.03099, 0.2721, 0.02516, 0.0676]): _vg.add([_i], _w, 'REPLACE')
_vg = ob_uploads_files_217051_man_6_foot_tall.vertex_groups.new(name='Bone.010')
for _i, _w in zip([175, 176, 178, 185, 187, 188, 189, 190, 191, 192, 193, 194, 195, 196, 284, 285, 287], [0.8023, 0.06549, 0.5349, 0.1935, 0.454, 0.5173, 0.8403, 0.5036, 0.7964, 0.5399, 0.8293, 0.08248, 0.1196, 0.01019, 0.04957, 0.1183, 0.01175]): _vg.add([_i], _w, 'REPLACE')
_vg = ob_uploads_files_217051_man_6_foot_tall.vertex_groups.new(name='Bone.013')
for _i, _w in zip([185, 187, 188, 190, 191, 193, 194, 195, 196, 197, 198, 199, 200, 201], [0.009315, 0.5452, 0.4793, 0.4919, 0.188, 0.02107, 0.9029, 0.874, 0.9698, 0.9769, 1.002, 0.9976, 0.9995, 1.007]): _vg.add([_i], _w, 'REPLACE')
_vg = ob_uploads_files_217051_man_6_foot_tall.vertex_groups.new(name='Bone.011')
for _i, _w in zip([103, 105, 164, 165, 167, 170, 179, 180, 181, 182, 183, 184, 249, 250, 251, 252, 253, 254, 255, 256, 257, 258, 259, 260, 261, 262, 263, 264, 271, 274, 282, 294, 297, 298, 306, 307, 308, 309, 310, 316, 402, 403, 404, 405], [0.01132, 0.02792, 0.9716, 0.9473, 0.8674, 0.8926, 0.663, 0.3066, 0.07756, 0.8891, 0.4688, 0.0557, 0.05272, 0.05156, 0.07872, 0.02342, 0.1597, 0.2607, 0.04462, 0.5402, 0.1613, 0.4467, 0.0917, 0.7161, 0.7008, 0.07133, 0.2742, 0.4959, 0.06347, 0.07949, 0.09156, 0.02544, 0.02244, 0.1511, 0.1225, 0.2341, 0.1332, 0.4359, 0.2875, 0.28, 0.4515, 0.06264, 0.05223, 0.07116]): _vg.add([_i], _w, 'REPLACE')
_vg = ob_uploads_files_217051_man_6_foot_tall.vertex_groups.new(name='Bone.012')
for _i, _w in zip([163, 166, 167, 168, 169, 170, 261, 402, 403, 404, 405], [1.0, 0.9934, 0.1177, 1.0, 0.9978, 0.07294, 0.0003319, 0.5478, 0.9371, 0.947, 0.9278]): _vg.add([_i], _w, 'REPLACE')
_vg = ob_uploads_files_217051_man_6_foot_tall.vertex_groups.new(name='Bone.017')
for _i, _w in zip([174, 217, 220, 221, 232, 246, 247, 248, 249, 250, 251, 253, 254, 256, 258, 262, 263, 265, 266, 267, 268, 269, 270, 271, 274, 278, 279, 280, 281, 282, 289, 290, 291, 293, 296, 297, 298, 299, 300, 301, 302, 303, 304, 305, 306, 307, 308, 310, 316], [0.04747, 0.1228, 0.4808, 0.4789, 0.01306, 0.007674, 0.06567, 0.04028, 0.1083, 0.2013, 0.02571, 0.1106, 0.1228, 0.07471, 0.1393, 0.003408, 0.036, 0.3108, 0.04053, 0.05345, 0.346, 0.5974, 0.9189, 0.4827, 0.1197, 0.7697, 0.8908, 0.6824, 0.1735, 0.5334, 0.1608, 0.5361, 0.07154, 0.3868, 0.1609, 0.06331, 0.1538, 0.5079, 0.7249, 0.5797, 0.6021, 0.3678, 0.1081, 0.07632, 0.08195, 0.04219, 0.1529, 0.2088, 0.3213]): _vg.add([_i], _w, 'REPLACE')
_vg = ob_uploads_files_217051_man_6_foot_tall.vertex_groups.new(name='Bone.018')
for _i, _w in zip([217, 218, 219, 220, 221, 222, 227, 228, 230, 232, 247, 248, 268, 278, 290, 293, 299, 300, 301, 302, 303], [0.8779, 0.2185, 0.8477, 0.515, 0.5134, 0.8068, 0.006584, 0.05741, 0.2454, 0.9078, 0.9226, 0.8977, 0.02688, 0.07183, 0.0205, 0.07483, 0.06131, 0.09819, 0.06732, 0.1345, 0.03536]): _vg.add([_i], _w, 'REPLACE')
_vg = ob_uploads_files_217051_man_6_foot_tall.vertex_groups.new(name='Bone.019')
for _i, _w in zip([218, 219, 222, 223, 224, 225, 226, 227, 228, 229, 230, 231, 232, 248], [0.7844, 0.1476, 0.1874, 1.001, 1.001, 1.004, 1.0, 0.9717, 0.9413, 1.003, 0.7538, 1.004, 0.05291, 0.03984]): _vg.add([_i], _w, 'REPLACE')
_vg = ob_uploads_files_217051_man_6_foot_tall.vertex_groups.new(name='Bone.020')
for _i, _w in zip([171, 172, 173, 174, 235, 245, 246, 249, 250, 253, 254, 258, 262, 263, 264, 265, 266, 267, 268, 269, 270, 271, 282, 293, 294, 295, 296, 297, 298, 299, 300, 301, 302, 303, 304, 305, 306, 307, 308, 309, 310, 316], [0.9684, 0.7983, 0.5163, 0.9133, 0.00258, 0.2281, 0.2152, 0.6729, 0.6386, 0.1322, 0.1564, 0.02446, 0.02097, 0.05898, 0.02351, 0.6412, 0.471, 0.4259, 0.4295, 0.3499, 0.0529, 0.319, 0.09608, 0.007212, 0.006486, 0.9214, 0.6904, 0.7643, 0.2194, 0.319, 0.1316, 0.2628, 0.03589, 0.4757, 0.13, 0.691, 0.2015, 0.1068, 0.236, 0.02902, 0.1109, 0.08161]): _vg.add([_i], _w, 'REPLACE')
_vg = ob_uploads_files_217051_man_6_foot_tall.vertex_groups.new(name='Bone.021')
for _i, _w in zip([172, 173, 174, 233, 234, 235, 237, 240, 241, 243, 245, 246, 266, 267, 268, 269, 295, 296, 299, 300, 301, 303], [0.1895, 0.4669, 0.009173, 0.09868, 0.4827, 0.7524, 0.01728, 0.05524, 0.186, 0.4753, 0.6682, 0.6305, 0.4768, 0.519, 0.1745, 0.002105, 0.00422, 0.1048, 0.09704, 0.02541, 0.04723, 0.08626]): _vg.add([_i], _w, 'REPLACE')
_vg = ob_uploads_files_217051_man_6_foot_tall.vertex_groups.new(name='Bone.022')
for _i, _w in zip([233, 234, 235, 236, 237, 238, 239, 240, 241, 242, 243, 244, 245, 246], [0.8987, 0.5077, 0.2182, 0.9937, 0.9656, 0.9992, 0.9987, 0.9346, 0.8096, 1.006, 0.5213, 0.998, 0.09436, 0.1202]): _vg.add([_i], _w, 'REPLACE')
_vg = ob_uploads_files_217051_man_6_foot_tall.vertex_groups.new(name='Bone.023')
for _i, _w in zip([177, 181, 183, 184, 186, 202, 216, 249, 250, 251, 253, 254, 256, 258, 261, 263, 264, 271, 272, 273, 274, 275, 276, 277, 278, 279, 280, 281, 282, 283, 284, 285, 286, 287, 288, 289, 290, 291, 292, 293, 294, 297, 298, 301, 302, 304, 305, 306, 307, 308, 309, 310, 316], [0.03732, 0.07173, 0.0302, 0.05311, 0.0111, 0.03513, 0.1654, 0.04423, 0.01994, 0.1424, 0.05777, 0.04433, 0.05684, 0.0806, 0.07405, 0.02986, 0.06563, 0.0569, 0.1676, 0.07282, 0.4498, 0.8702, 0.5902, 0.4492, 0.1346, 0.07798, 0.2913, 0.8102, 0.1726, 0.1098, 0.1838, 0.1385, 0.4478, 0.5026, 0.7679, 0.6698, 0.3704, 0.7967, 0.7837, 0.4475, 0.7103, 0.0663, 0.091, 0.02106, 0.1856, 0.6578, 0.1523, 0.4337, 0.3638, 0.2079, 0.1707, 0.06626, 0.117]): _vg.add([_i], _w, 'REPLACE')
_vg = ob_uploads_files_217051_man_6_foot_tall.vertex_groups.new(name='Bone.024')
for _i, _w in zip([202, 203, 204, 205, 206, 207, 210, 214, 216, 273, 277, 283, 286, 287, 288, 289, 290, 291, 292, 293], [0.8869, 0.9368, 0.07042, 0.02366, 0.4762, 0.8114, 0.246, 0.2358, 0.8166, 0.898, 0.5432, 0.8781, 0.008044, 0.01537, 0.1407, 0.141, 0.04115, 0.08154, 0.05009, 0.03289]): _vg.add([_i], _w, 'REPLACE')
_vg = ob_uploads_files_217051_man_6_foot_tall.vertex_groups.new(name='Bone.025')
for _i, _w in zip([202, 203, 204, 205, 206, 207, 208, 209, 210, 211, 212, 213, 214, 215], [0.06544, 0.03368, 0.929, 0.9626, 0.5213, 0.1775, 0.9953, 0.9915, 0.7516, 1.006, 1.001, 1.001, 0.7637, 1.004]): _vg.add([_i], _w, 'REPLACE')
_vg = ob_uploads_files_217051_man_6_foot_tall.vertex_groups.new(name='Right Upper Arm')
for _i, _w in zip([6, 7, 8, 16, 17, 20, 25, 129, 142, 314, 319, 448, 451, 496, 510, 511, 512, 513, 514, 515, 518, 544, 545, 564, 565, 566, 567, 568, 569, 570, 571, 572, 573, 574, 575, 576, 577, 578, 579, 580, 581, 582, 583, 584, 585, 586, 587, 588, 589, 590, 591, 592, 593, 594, 595, 596, 597, 598, 777, 780, 781, 782, 783, 784, 785, 786, 787, 788, 789, 790, 791, 792, 793, 794, 795, 796, 800, 828, 829, 882, 883, 884, 885, 888, 889, 890, 892, 893, 894, 895], [0.06019, 0.07931, 0.03066, 0.1211, 0.04597, 0.1084, 0.03892, 0.007108, 0.04798, 0.02611, 0.05199, 0.1129, 0.04975, 0.06333, 0.1851, 0.1781, 0.04658, 0.0384, 0.02227, 0.05531, 0.03412, 0.2159, 0.07022, 0.9631, 0.8291, 0.8526, 0.976, 0.981, 0.9008, 0.2596, 0.065, 0.9122, 0.9909, 0.7972, 0.7724, 0.1676, 0.2385, 0.9627, 0.9943, 0.1341, 0.04149, 0.8449, 0.8528, 0.2878, 0.3257, 0.972, 0.9366, 0.7146, 0.8151, 0.2541, 0.1748, 0.957, 0.971, 0.9656, 0.9843, 0.6687, 0.8859, 0.2605, 0.1502, 0.888, 0.2496, 0.2898, 0.25, 0.7605, 0.9355, 0.9637, 0.9844, 0.9785, 0.0712, 0.1914, 0.7456, 0.1807, 0.9352, 0.9106, 0.6638, 0.1117, 0.08564, 0.1028, 0.05666, 0.8063, 0.1628, 0.00402, 0.07611, 0.002481, 0.07104, 0.03362, 0.2346, 0.2412, 0.7808, 0.6364]): _vg.add([_i], _w, 'REPLACE')
_vg = ob_uploads_files_217051_man_6_foot_tall.vertex_groups.new(name='Right Lower Arm')
for _i, _w in zip([510, 511, 512, 513, 514, 515, 516, 517, 518, 519, 520, 521, 522, 523, 524, 525, 526, 527, 528, 529, 530, 531, 532, 533, 534, 535, 536, 537, 544, 545, 564, 565, 566, 569, 570, 571, 572, 574, 575, 576, 577, 578, 587, 588, 589, 590, 591, 592, 594, 641, 642, 643, 647, 648, 713, 714, 715, 716, 717, 718, 719, 720, 721, 722, 723, 724, 727, 728, 729, 730, 736, 740, 747, 763, 764, 772, 773, 774, 775, 776, 779], [0.8148, 0.8217, 0.9516, 0.9557, 0.9639, 0.9447, 0.995, 0.9975, 0.958, 0.9761, 0.9985, 0.9963, 0.991, 0.9882, 0.9963, 0.9973, 0.9801, 0.9961, 0.9972, 0.9755, 0.9978, 0.9997, 0.9689, 0.9855, 0.9601, 0.9926, 0.9986, 0.9904, 0.7839, 0.9297, 0.01142, 0.17, 0.1465, 0.09781, 0.7403, 0.9349, 0.08735, 0.2024, 0.2275, 0.8323, 0.7614, 0.02394, 0.06063, 0.2849, 0.1841, 0.7457, 0.8251, 0.02919, 0.01608, 0.01908, 0.6737, 0.3163, 0.07569, 0.05885, 0.1081, 0.0579, 0.00058, 0.9384, 0.9117, 0.3922, 0.5218, 0.2098, 0.8087, 0.2289, 0.8486, 0.2044, 0.04838, 0.8415, 0.5642, 0.2837, 0.05166, 0.01704, 0.02485, 0.0574, 0.3608, 0.09545, 0.06438, 0.2205, 0.03474, 0.288, 0.1322]): _vg.add([_i], _w, 'REPLACE')
_vg = ob_uploads_files_217051_man_6_foot_tall.vertex_groups.new(name='Bone.026')
for _i, _w in zip([637, 638, 639, 640, 645, 646, 647, 648, 649, 650, 653, 654, 657, 715, 720, 722, 724, 727, 730, 738, 740, 741, 742, 747, 750, 751, 752, 753, 754, 757, 760, 770, 772, 773, 774, 775, 776, 779], [0.178, 0.4607, 0.9176, 0.9157, 0.8231, 0.8652, 0.3803, 0.02435, 0.781, 0.9436, 0.1381, 0.453, 0.1261, 0.7077, 0.09914, 0.06746, 0.008051, 0.1229, 0.08597, 0.8075, 0.2936, 0.3639, 0.1043, 0.06836, 0.7496, 0.7312, 0.4903, 0.4225, 0.07648, 0.1322, 0.1766, 0.02624, 0.1389, 0.08048, 0.03078, 0.2729, 0.02518, 0.06755]): _vg.add([_i], _w, 'REPLACE')
_vg = ob_uploads_files_217051_man_6_foot_tall.vertex_groups.new(name='Bone.029')
for _i, _w in zip([637, 638, 640, 649, 651, 652, 653, 654, 655, 656, 657, 658, 659, 661, 750, 751, 753], [0.801, 0.5367, 0.0659, 0.1861, 0.4538, 0.5173, 0.8416, 0.542, 0.7868, 0.5011, 0.8302, 0.1177, 0.07929, 0.01298, 0.0469, 0.1165, 0.01046]): _vg.add([_i], _w, 'REPLACE')
_vg = ob_uploads_files_217051_man_6_foot_tall.vertex_groups.new(name='Bone.030')
for _i, _w in zip([649, 651, 652, 655, 656, 657, 658, 659, 660, 661, 662, 663, 664, 665], [0.007278, 0.5453, 0.479, 0.1969, 0.4941, 0.02064, 0.8759, 0.9064, 0.9758, 0.9684, 1.002, 0.9976, 0.9996, 1.007]): _vg.add([_i], _w, 'REPLACE')
_vg = ob_uploads_files_217051_man_6_foot_tall.vertex_groups.new(name='Bone.027')
for _i, _w in zip([532, 534, 627, 628, 629, 630, 641, 642, 643, 644, 645, 646, 647, 648, 713, 714, 715, 716, 717, 718, 719, 720, 721, 722, 723, 724, 725, 726, 727, 728, 729, 730, 736, 740, 747, 760, 763, 764, 772, 773, 774, 775, 776, 779], [0.008222, 0.02584, 0.4508, 0.06001, 0.052, 0.07464, 0.9459, 0.3075, 0.6603, 0.9726, 0.07666, 0.05562, 0.467, 0.886, 0.05251, 0.05136, 0.07864, 0.02379, 0.04517, 0.2602, 0.1593, 0.538, 0.162, 0.445, 0.09237, 0.7116, 0.8673, 0.891, 0.6972, 0.07172, 0.2734, 0.4932, 0.06304, 0.07919, 0.09103, 0.02376, 0.02197, 0.1507, 0.2324, 0.1215, 0.1326, 0.4332, 0.2867, 0.2787]): _vg.add([_i], _w, 'REPLACE')
_vg = ob_uploads_files_217051_man_6_foot_tall.vertex_groups.new(name='Bone.028')
for _i, _w in zip([625, 626, 627, 628, 629, 630, 631, 632, 725, 726, 727], [1.0, 0.9929, 0.5485, 0.9398, 0.9472, 0.9242, 0.9976, 0.9998, 0.1177, 0.07371, 0.0009537]): _vg.add([_i], _w, 'REPLACE')
_vg = ob_uploads_files_217051_man_6_foot_tall.vertex_groups.new(name='Bone.031')
for _i, _w in zip([634, 681, 682, 685, 696, 710, 711, 712, 713, 714, 715, 718, 719, 720, 722, 728, 729, 731, 732, 733, 734, 735, 736, 737, 740, 742, 744, 745, 746, 747, 748, 755, 756, 758, 759, 762, 763, 764, 765, 766, 767, 768, 769, 770, 771, 772, 773, 774, 776, 779], [0.05133, 0.1199, 0.4796, 0.4781, 0.0102, 0.01161, 0.06561, 0.03891, 0.1086, 0.2027, 0.02639, 0.1235, 0.1109, 0.07543, 0.1403, 0.0035, 0.03585, 0.3168, 0.04507, 0.05614, 0.3514, 0.6018, 0.4854, 0.916, 0.1203, 0.0007301, 0.771, 0.887, 0.6818, 0.5353, 0.1783, 0.1616, 0.538, 0.07001, 0.3907, 0.1666, 0.06295, 0.154, 0.5135, 0.7283, 0.5881, 0.6115, 0.3749, 0.1082, 0.07711, 0.04229, 0.08209, 0.1532, 0.21, 0.3229]): _vg.add([_i], _w, 'REPLACE')
_vg = ob_uploads_files_217051_man_6_foot_tall.vertex_groups.new(name='Bone.032')
for _i, _w in zip([681, 682, 683, 684, 685, 686, 692, 693, 694, 696, 711, 712, 734, 744, 756, 759, 765, 766, 767, 768, 769], [0.8813, 0.5161, 0.8394, 0.2214, 0.514, 0.8005, 0.05817, 0.004743, 0.248, 0.9114, 0.9225, 0.9001, 0.02664, 0.07152, 0.02004, 0.073, 0.06092, 0.09766, 0.06625, 0.1315, 0.03446]): _vg.add([_i], _w, 'REPLACE')
_vg = ob_uploads_files_217051_man_6_foot_tall.vertex_groups.new(name='Bone.033')
for _i, _w in zip([683, 684, 686, 687, 688, 689, 690, 691, 692, 693, 694, 695, 696, 712], [0.1557, 0.7816, 0.1935, 1.001, 1.0, 1.005, 1.002, 1.004, 0.9406, 0.9727, 0.7512, 1.005, 0.05128, 0.03749]): _vg.add([_i], _w, 'REPLACE')
_vg = ob_uploads_files_217051_man_6_foot_tall.vertex_groups.new(name='Bone.034')
for _i, _w in zip([633, 634, 635, 636, 699, 709, 710, 713, 714, 718, 719, 722, 728, 729, 730, 731, 732, 733, 734, 735, 736, 737, 747, 759, 760, 761, 762, 763, 764, 765, 766, 767, 768, 769, 770, 771, 772, 773, 774, 775, 776, 779], [0.9678, 0.9094, 0.5173, 0.8042, 0.005175, 0.2229, 0.2191, 0.6731, 0.6374, 0.1562, 0.1322, 0.02435, 0.02102, 0.05879, 0.02349, 0.6343, 0.4698, 0.4257, 0.4244, 0.345, 0.3171, 0.05432, 0.09549, 0.004673, 0.005119, 0.9244, 0.6829, 0.7656, 0.2196, 0.3141, 0.129, 0.2566, 0.03173, 0.4688, 0.1281, 0.69, 0.1063, 0.2007, 0.2356, 0.02883, 0.1105, 0.08126]): _vg.add([_i], _w, 'REPLACE')
_vg = ob_uploads_files_217051_man_6_foot_tall.vertex_groups.new(name='Bone.035')
for _i, _w in zip([634, 635, 636, 697, 698, 699, 700, 705, 706, 707, 709, 710, 732, 733, 734, 735, 761, 762, 765, 766, 767, 769], [0.01105, 0.4651, 0.1845, 0.4807, 0.09684, 0.7424, 0.01962, 0.1884, 0.05349, 0.4723, 0.6761, 0.6212, 0.4748, 0.5146, 0.1742, 0.002237, 0.00184, 0.1062, 0.09678, 0.02476, 0.0466, 0.0868]): _vg.add([_i], _w, 'REPLACE')
_vg = ob_uploads_files_217051_man_6_foot_tall.vertex_groups.new(name='Bone.036')
for _i, _w in zip([697, 698, 699, 700, 701, 702, 703, 704, 705, 706, 707, 708, 709, 710], [0.509, 0.9008, 0.2265, 0.9643, 0.9933, 0.9992, 0.9989, 1.005, 0.8066, 0.937, 0.5229, 0.9971, 0.09186, 0.1235]): _vg.add([_i], _w, 'REPLACE')
_vg = ob_uploads_files_217051_man_6_foot_tall.vertex_groups.new(name='Bone.037')
for _i, _w in zip([639, 645, 646, 647, 650, 666, 680, 713, 714, 715, 718, 719, 720, 722, 727, 729, 730, 736, 738, 739, 740, 741, 742, 743, 744, 745, 746, 747, 748, 749, 750, 751, 752, 753, 754, 755, 756, 757, 758, 759, 760, 763, 764, 767, 768, 770, 771, 772, 773, 774, 775, 776, 779], [0.04067, 0.07171, 0.05357, 0.03079, 0.009195, 0.03493, 0.1657, 0.04447, 0.01993, 0.1433, 0.04459, 0.05801, 0.05718, 0.0808, 0.07505, 0.03013, 0.06619, 0.05668, 0.1725, 0.07422, 0.4501, 0.5924, 0.8661, 0.4471, 0.134, 0.08041, 0.2912, 0.1721, 0.8046, 0.1126, 0.1821, 0.1368, 0.4491, 0.505, 0.7667, 0.6704, 0.3692, 0.7906, 0.8038, 0.4486, 0.7153, 0.06648, 0.09137, 0.01961, 0.1828, 0.6624, 0.1532, 0.3657, 0.4359, 0.2089, 0.172, 0.06629, 0.1168]): _vg.add([_i], _w, 'REPLACE')
_vg = ob_uploads_files_217051_man_6_foot_tall.vertex_groups.new(name='Bone.038')
for _i, _w in zip([666, 667, 668, 669, 670, 673, 674, 678, 680, 739, 743, 749, 752, 753, 754, 755, 756, 757, 758, 759], [0.8877, 0.01962, 0.07035, 0.9371, 0.4756, 0.8049, 0.2457, 0.2372, 0.8167, 0.8966, 0.5447, 0.8746, 0.007163, 0.01472, 0.1413, 0.1401, 0.03988, 0.0466, 0.07876, 0.03065]): _vg.add([_i], _w, 'REPLACE')
_vg = ob_uploads_files_217051_man_6_foot_tall.vertex_groups.new(name='Bone.039')
for _i, _w in zip([666, 667, 668, 669, 670, 671, 672, 673, 674, 675, 676, 677, 678, 679], [0.065, 0.9646, 0.9291, 0.03309, 0.5218, 0.9911, 0.9949, 0.1836, 0.7518, 1.006, 1.001, 1.001, 0.7622, 1.004]): _vg.add([_i], _w, 'REPLACE')
_vg = ob_uploads_files_217051_man_6_foot_tall.vertex_groups.new(name='Bone.008')
for _i, _w in zip([2, 3, 4, 19, 24, 26, 27, 28, 30, 31, 32, 33, 34, 35, 36, 37, 38, 39, 40, 41, 42, 43, 115, 120, 334, 335, 336, 337, 338, 339, 340, 341, 342, 343, 344, 345, 346, 347, 348, 350, 351, 352, 353, 356, 357, 358, 359, 360, 361, 362, 363, 364, 367, 368, 369, 370, 371, 372, 373, 374, 375, 376, 377, 378, 379, 380, 381, 382, 383, 384, 385, 406, 407, 408, 409, 410, 413, 414, 415, 416, 417, 418, 419, 420, 421, 422, 423, 424, 425, 426, 433, 434, 435, 436, 437, 438, 439, 440, 441, 805, 806, 807, 810, 811, 812, 813, 814, 815, 816, 817, 834, 835, 859, 860], [0.06715, 0.2705, 0.1142, 0.2477, 0.05973, 0.2563, 0.1321, 0.01258, 0.9896, 0.9704, 0.98, 0.9811, 0.05549, 0.9723, 0.9865, 0.06443, 0.065, 0.06714, 0.07041, 0.9911, 0.9865, 0.07294, 0.9923, 0.9835, 0.9207, 0.9652, 0.9653, 0.9119, 0.577, 0.3548, 0.9883, 0.7796, 0.7225, 0.6022, 0.881, 0.1081, 0.3046, 0.8527, 0.00164, 0.05679, 0.9372, 0.9634, 0.8322, 0.1883, 0.04977, 0.2774, 0.7741, 0.1205, 0.2255, 0.8002, 0.03204, 0.01538, 0.8086, 0.2507, 0.007292, 0.07267, 0.9671, 0.9945, 0.9569, 0.9143, 0.866, 0.886, 0.9174, 0.9355, 0.9581, 0.9969, 0.9962, 0.994, 0.9908, 0.9901, 0.9926, 0.9948, 0.9953, 0.9788, 0.8787, 0.05799, 0.06318, 0.9471, 0.9908, 0.9971, 0.9926, 0.3308, 0.672, 0.8735, 0.9594, 0.9879, 0.9896, 0.972, 0.8875, 0.0618, 0.3319, 0.5566, 0.8539, 0.948, 0.9861, 0.99, 0.9748, 0.8962, 0.06234, 0.003576, 0.1506, 0.1344, 0.06307, 0.07139, 0.1192, 0.1481, 0.04501, 0.05788, 0.03194, 0.02869, 0.02705, 0.02483, 0.147, 0.06783]): _vg.add([_i], _w, 'REPLACE')
_vg = ob_uploads_files_217051_man_6_foot_tall.vertex_groups.new(name='Bone.014')
for _i, _w in zip([31, 34, 35, 37, 38, 39, 40, 43, 44, 45, 46, 47, 48, 61, 62, 63, 64, 116, 117, 118, 119, 146, 147, 148, 149, 150, 151, 152, 153, 154, 156, 157, 158, 162, 374, 375, 376, 377, 378, 379, 409, 410, 411, 412, 413, 414, 424, 425, 426, 427, 428, 429, 430, 431, 432, 440, 441, 442, 443, 444, 445, 446, 447], [0.007769, 0.9441, 0.004475, 0.9355, 0.9351, 0.9326, 0.9296, 0.9271, 0.9957, 0.997, 0.9921, 0.9152, 0.9724, 0.5377, 0.5937, 0.4914, 0.5078, 0.568, 0.4248, 0.9923, 0.9995, 0.984, 0.9834, 0.615, 0.4189, 0.4314, 0.464, 0.04962, 0.0588, 0.07198, 0.02785, 0.06101, 0.4576, 0.4138, 0.08563, 0.1339, 0.1138, 0.08248, 0.06445, 0.0338, 0.1212, 0.9418, 0.9868, 0.9952, 0.9368, 0.05282, 0.004291, 0.1123, 0.9382, 0.9965, 0.749, 0.08934, 0.03355, 0.1331, 0.766, 0.1036, 0.9377, 0.9997, 0.8943, 0.1822, 0.1235, 0.2518, 0.874]): _vg.add([_i], _w, 'REPLACE')
_vg = ob_uploads_files_217051_man_6_foot_tall.vertex_groups.new(name='Bone.015')
for _i, _w in zip([47, 48, 49, 50, 51, 52, 53, 54, 55, 56, 57, 58, 59, 60, 61, 62, 63, 64, 116, 117, 148, 149, 150, 151, 152, 153, 154, 155, 156, 157, 158, 159, 160, 161, 162, 428, 429, 430, 431, 432, 443, 444, 445, 446, 447], [0.08473, 0.005087, 0.9998, 0.9968, 0.9936, 0.9985, 1.0, 1.001, 0.9915, 0.9969, 0.9989, 0.997, 1.0, 1.0, 0.4623, 0.4062, 0.5086, 0.4922, 0.432, 0.5752, 0.3849, 0.581, 0.5686, 0.536, 0.9502, 0.9412, 0.928, 0.9972, 0.9611, 0.939, 0.5424, 0.9894, 0.9875, 0.9992, 0.5862, 0.251, 0.9107, 0.9582, 0.8669, 0.234, 0.1057, 0.8178, 0.8765, 0.7482, 0.126]): _vg.add([_i], _w, 'REPLACE')
_vg = ob_uploads_files_217051_man_6_foot_tall.vertex_groups.new(name='Bone.040')
for _i, _w in zip([2, 3, 4, 19, 24, 26, 27, 28, 338, 339, 341, 342, 343, 344, 345, 346, 358, 360, 369, 418, 419, 420, 433, 434, 435, 467, 468, 469, 470, 471, 472, 473, 474, 475, 476, 477, 478, 546, 547, 548, 549, 556, 557, 558, 559, 560, 561, 562, 563, 801, 802, 803, 804, 805, 806, 807, 808, 809, 810, 811, 812, 813, 814, 815, 816, 817, 818, 819, 821, 823, 824, 825, 826, 827, 830, 831, 832, 833, 834, 835, 836, 837, 838, 839, 840, 841, 842, 843, 844, 845, 846, 847, 848, 849, 850, 851, 852, 853, 854, 855, 856, 857, 858, 859, 860, 861, 862, 863, 864, 865, 866, 874, 875], [0.06702, 0.2702, 0.1127, 0.2437, 0.05917, 0.2233, 0.132, 0.0124, 0.1251, 0.1467, 0.06623, 0.06098, 0.1191, 0.04365, 0.02856, 0.03185, 0.0252, 0.0238, 0.006821, 0.3356, 0.1488, 0.05484, 0.3079, 0.1877, 0.05748, 0.99, 0.9893, 0.9875, 0.9896, 0.05803, 0.065, 0.9141, 0.8784, 0.06683, 0.8862, 0.8879, 0.06141, 0.9925, 0.9922, 0.05509, 0.866, 0.07269, 0.06451, 0.918, 0.9366, 0.9832, 0.994, 0.9908, 0.9806, 0.9645, 0.9575, 0.965, 0.9109, 0.9182, 0.3504, 0.5658, 0.9882, 0.9961, 0.7208, 0.7739, 0.6033, 0.6782, 0.8808, 0.8693, 0.3044, 0.1078, 0.8519, 0.001165, 0.05654, 0.9367, 0.9947, 0.9944, 0.9631, 0.9663, 0.1875, 0.01487, 0.8316, 0.049, 0.276, 0.1197, 0.07218, 0.7733, 0.8078, 0.7994, 0.9565, 0.03133, 0.2247, 0.2497, 0.9952, 0.9968, 0.997, 0.9925, 0.9864, 0.9788, 0.9724, 0.9705, 0.9722, 0.9802, 0.9866, 0.9909, 0.9575, 0.9463, 0.9906, 0.6665, 0.839, 0.9439, 0.9854, 0.99, 0.975, 0.8968, 0.06169, 0.0705, 0.0636]): _vg.add([_i], _w, 'REPLACE')
_vg = ob_uploads_files_217051_man_6_foot_tall.vertex_groups.new(name='Bone.041')
for _i, _w in zip([471, 472, 473, 474, 475, 476, 477, 478, 491, 492, 493, 494, 548, 549, 550, 551, 552, 553, 554, 555, 556, 557, 558, 559, 604, 605, 606, 607, 609, 610, 611, 612, 614, 615, 616, 619, 620, 621, 622, 623, 624, 850, 851, 852, 856, 857, 865, 866, 867, 868, 869, 870, 871, 872, 873, 874, 875, 876, 877, 878, 879, 880, 881], [0.9417, 0.9349, 0.08589, 0.1215, 0.9329, 0.1136, 0.1119, 0.9386, 0.5897, 0.4971, 0.4905, 0.5372, 0.9444, 0.1339, 0.5671, 0.4229, 0.972, 0.9928, 0.997, 0.9996, 0.9273, 0.9356, 0.08187, 0.06336, 0.9817, 0.9964, 0.4158, 0.7327, 0.05983, 0.01692, 0.1249, 0.04959, 0.004267, 0.05938, 0.08504, 0.4281, 0.4481, 0.3964, 0.9806, 0.5856, 0.08188, 0.004362, 0.007583, 0.003902, 0.0349, 0.05369, 0.103, 0.9384, 1.0, 0.8987, 0.1848, 0.1314, 0.2658, 0.4155, 0.9855, 0.9295, 0.9363, 0.9956, 0.9915, 0.9949, 0.9135, 0.7583, 0.8689]): _vg.add([_i], _w, 'REPLACE')
_vg = ob_uploads_files_217051_man_6_foot_tall.vertex_groups.new(name='Bone.042')
for _i, _w in zip([479, 480, 481, 482, 483, 484, 485, 486, 487, 488, 489, 490, 491, 492, 493, 494, 550, 551, 552, 606, 607, 608, 609, 610, 611, 612, 613, 614, 615, 616, 617, 618, 619, 620, 621, 623, 624, 868, 869, 870, 871, 872, 879, 880, 881], [0.9985, 0.9939, 0.9959, 0.9997, 1.0, 0.9966, 0.9909, 1.0, 0.9972, 0.999, 1.0, 1.0, 0.4103, 0.5029, 0.5095, 0.4628, 0.4329, 0.5771, 0.005841, 0.5842, 0.2673, 0.997, 0.9402, 0.9665, 0.8751, 0.9502, 0.9915, 0.9729, 0.9406, 0.915, 0.9895, 0.9993, 0.5719, 0.5519, 0.6036, 0.4144, 0.9181, 0.1013, 0.8152, 0.8686, 0.7342, 0.5844, 0.0864, 0.2417, 0.1311]): _vg.add([_i], _w, 'REPLACE')
_m = ob_uploads_files_217051_man_6_foot_tall.modifiers.new('Armature', 'ARMATURE')
_m.object = ob_armature
ob_armature.location = (0.0, -0.01558, -53.81)
ob_armature.rotation_euler = (1.571, -0.0, 0.0)
ob_armature.scale = (0.5485, 0.5485, 0.5485)
ob_armature.show_in_front = True
ob_empty.location = (0.001447, -107.1, 4.625)
ob_empty.rotation_euler = (1.571, -0.0, -1.571)
ob_empty.scale = (60.5, 60.5, 60.5)
ob_empty.empty_display_type = 'IMAGE'
ob_empty.empty_display_size = 5.0
ob_empty.empty_image_depth = 'BACK'
ob_empty.show_empty_image_perspective = False
ob_empty.empty_image_side = 'FRONT'

# ---- collection membership
col_collection.objects.link(ob_uploads_files_217051_man_6_foot_tall)
col_collection.objects.link(ob_armature)
col_collection.objects.link(ob_empty)

# ---- scene / render settings (as saved in the file)
scene.frame_start = 1; scene.frame_end = 60; scene.frame_set(0)
scene.render.engine = 'BLENDER_EEVEE_NEXT'
scene.cycles.sampling_pattern = 'TABULATED_SOBOL'
scene.cycles.use_light_tree = False
scene.view_settings.view_transform = 'Filmic'
bpy.context.view_layer.update()

# ---- added for rendering (the .blend has no active camera and no usable light): camera, sun
cam_auto = bpy.data.cameras.new('AutoCamera')
cam_auto.lens = 50.0
cam_auto.sensor_width = 36.0
cam_auto.clip_end = 1823.82
ob_auto_camera = bpy.data.objects.new('AutoCamera', cam_auto)
scene.collection.objects.link(ob_auto_camera)
ob_auto_camera.location = (103.246, -129.563, 80.1871)
ob_auto_camera.rotation_euler = (1.09748, -7.21219e-08, 0.694738)
scene.camera = ob_auto_camera
light_auto_sun = bpy.data.lights.new('AutoSun', 'SUN')
light_auto_sun.energy = 3.0
light_auto_sun.angle = 0.0523599
ob_auto_sun = bpy.data.objects.new('AutoSun', light_auto_sun)
scene.collection.objects.link(ob_auto_sun)
ob_auto_sun.rotation_euler = (0.872665, 0.174533, 0.523599)
bpy.context.view_layer.update()
